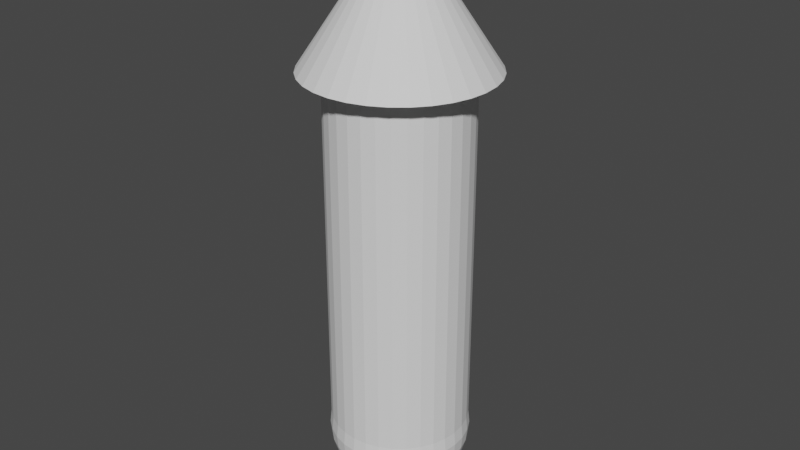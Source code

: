 # Source: flecha.blend  (saved by Blender 2.82.7; exported with 4.5.12 LTS)
import bpy
from mathutils import Matrix  # noqa: F401  (used for matrix-valued properties, if any)

bpy.ops.wm.read_factory_settings(use_empty=True)
scene = bpy.context.scene
scene.name = 'Scene'

# ---- collections
col_collection = bpy.data.collections.new('Collection'); scene.collection.children.link(col_collection)

# ---- world
world_world = bpy.data.worlds.new('World'); scene.world = world_world
world_world.use_nodes = True; world_world.node_tree.nodes.clear()
_N = world_world.node_tree.nodes; _L = world_world.node_tree.links
n0 = _N.new('ShaderNodeOutputWorld'); n0.name = 'World Output'; n0.location = (300, 300)
n1 = _N.new('ShaderNodeBackground'); n1.name = 'Background'; n1.location = (10, 300)
n1.inputs[0].default_value = (0.05088, 0.05088, 0.05088, 1.0)
_L.new(n1.outputs[0], n0.inputs[0])
n0.is_active_output = True
world_world.color = (0.05088, 0.05088, 0.05088)
world_world.use_sun_shadow = False
world_world.sun_shadow_jitter_overblur = 0.0

# ---- meshes
me_cylinder = bpy.data.meshes.new('Cylinder')
me_cylinder.from_pydata([(0.0, 1.0, -0.004122), (0.0, 1.0, 5.447), (0.1951, 0.9808, -0.004122), (0.1951, 0.9808, 5.447), (0.3827, 0.9239, -0.004122), (0.3827, 0.9239, 5.447), (0.5556, 0.8315, -0.004122), (0.5556, 0.8315, 5.447), (0.7071, 0.7071, -0.004122), (0.7071, 0.7071, 5.447), (0.8315, 0.5556, -0.004122), (0.8315, 0.5556, 5.447), (0.9239, 0.3827, -0.004122), (0.9239, 0.3827, 5.447), (0.9808, 0.1951, -0.004122), (0.9808, 0.1951, 5.447), (1.0, 7.55e-08, -0.004122), (1.0, 7.55e-08, 5.447), (0.9808, -0.1951, -0.004122), (0.9808, -0.1951, 5.447), (0.9239, -0.3827, -0.004122), (0.9239, -0.3827, 5.447), (0.8315, -0.5556, -0.004122), (0.8315, -0.5556, 5.447), (0.7071, -0.7071, -0.004122), (0.7071, -0.7071, 5.447), (0.5556, -0.8315, -0.004122), (0.5556, -0.8315, 5.447), (0.3827, -0.9239, -0.004122), (0.3827, -0.9239, 5.447), (0.1951, -0.9808, -0.004122), (0.1951, -0.9808, 5.447), (-3.258e-07, -1.0, -0.004122), (-3.258e-07, -1.0, 5.447), (-0.1951, -0.9808, -0.004122), (-0.1951, -0.9808, 5.447), (-0.3827, -0.9239, -0.004122), (-0.3827, -0.9239, 5.447), (-0.5556, -0.8315, -0.004122), (-0.5556, -0.8315, 5.447), (-0.7071, -0.7071, -0.004122), (-0.7071, -0.7071, 5.447), (-0.8315, -0.5556, -0.004122), (-0.8315, -0.5556, 5.447), (-0.9239, -0.3827, -0.004122), (-0.9239, -0.3827, 5.447), (-0.9808, -0.1951, -0.004122), (-0.9808, -0.1951, 5.447), (-1.0, 9.656e-07, -0.004122), (-1.0, 9.656e-07, 5.447), (-0.9808, 0.1951, -0.004122), (-0.9808, 0.1951, 5.447), (-0.9239, 0.3827, -0.004122), (-0.9239, 0.3827, 5.447), (-0.8315, 0.5556, -0.004122), (-0.8315, 0.5556, 5.447), (-0.7071, 0.7071, -0.004122), (-0.7071, 0.7071, 5.447), (-0.5556, 0.8315, -0.004122), (-0.5556, 0.8315, 5.447), (-0.3827, 0.9239, -0.004122), (-0.3827, 0.9239, 5.447), (-0.1951, 0.9808, -0.004122), (-0.1951, 0.9808, 5.447), (0.0388, 0.1951, 0.9999), (0.07611, 0.3826, 0.9419), (-3.915e-08, 1.33, 5.361), (0.1105, 0.5555, 0.8477), (0.2594, 1.304, 5.361), (0.1406, 0.707, 0.7209), (0.5089, 1.229, 5.361), (0.1654, 0.8314, 0.5664), (0.7388, 1.106, 5.361), (0.1837, 0.9238, 0.3901), (0.9403, 0.9403, 5.361), (0.1951, 0.9807, 0.1989), (1.106, 0.7388, 5.361), (0.1989, 0.9999, 7.624e-08), (1.229, 0.5089, 5.361), (0.1951, 0.9807, -0.1989), (1.304, 0.2594, 5.361), (0.1837, 0.9238, -0.3901), (1.33, 6.423e-09, 5.361), (0.1654, 0.8314, -0.5664), (1.304, -0.2594, 5.361), (0.1406, 0.707, -0.7209), (1.229, -0.5089, 5.361), (0.1105, 0.5555, -0.8477), (1.106, -0.7388, 5.361), (0.07611, 0.3826, -0.9419), (0.9403, -0.9403, 5.361), (0.0388, 0.1951, -0.9999), (0.7388, -1.106, 5.361), (0.5089, -1.229, 5.361), (0.2594, -1.304, 5.361), (-5.951e-09, 0.1989, -0.9999), (-4.724e-07, -1.33, 5.361), (-5.951e-09, 0.3901, -0.9419), (-0.2594, -1.304, 5.361), (-5.951e-09, 0.5664, -0.8477), (-0.5089, -1.229, 5.361), (-5.951e-09, 0.7209, -0.7209), (-0.7388, -1.106, 5.361), (-0.9403, -0.9403, 5.361), (-5.951e-09, 0.9419, -0.3901), (-1.106, -0.7388, 5.361), (-5.951e-09, 0.9999, -0.1989), (-1.229, -0.5089, 5.361), (0.0, 0.0, 7.361), (-1.304, -0.2594, 5.361), (-5.951e-09, 1.019, 7.624e-08), (-1.33, 1.19e-06, 5.361), (-5.951e-09, 0.9999, 0.1989), (-1.304, 0.2594, 5.361), (-5.951e-09, 0.9419, 0.3901), (-1.229, 0.5089, 5.361), (-5.951e-09, 0.8477, 0.5664), (-1.106, 0.7388, 5.361), (-5.951e-09, 0.7209, 0.7209), (-0.9403, 0.9403, 5.361), (-5.951e-09, 0.5664, 0.8477), (-0.7388, 1.106, 5.361), (-5.951e-09, 0.3901, 0.9419), (-0.5089, 1.229, 5.361), (-5.951e-09, 0.1989, 0.9999), (-0.2594, 1.304, 5.361), (0.07611, 0.1837, 0.9999), (0.1493, 0.3604, 0.9419), (0.2167, 0.5233, 0.8477), (0.2759, 0.666, 0.7209), (0.3244, 0.7831, 0.5664), (0.3604, 0.8702, 0.3901), (0.3826, 0.9238, 0.1989), (0.3901, 0.9419, 7.624e-08), (0.3826, 0.9238, -0.1989), (0.3604, 0.8702, -0.3901), (0.3244, 0.7831, -0.5664), (0.2759, 0.666, -0.7209), (0.2167, 0.5233, -0.8477), (0.1493, 0.3604, -0.9419), (0.07611, 0.1837, -0.9999), (0.1105, 0.1654, 0.9999), (0.2167, 0.3244, 0.9419), (0.3147, 0.4709, 0.8477), (0.4005, 0.5994, 0.7209), (0.4709, 0.7048, 0.5664), (0.5233, 0.7831, 0.3901), (0.5555, 0.8314, 0.1989), (0.5664, 0.8477, 7.624e-08), (0.5555, 0.8314, -0.1989), (0.5233, 0.7831, -0.3901), (0.4709, 0.7048, -0.5664), (0.4005, 0.5994, -0.7209), (0.3147, 0.4709, -0.8477), (0.2167, 0.3244, -0.9419), (0.1105, 0.1654, -0.9999), (0.1406, 0.1406, 0.9999), (0.2759, 0.2759, 0.9419), (0.4005, 0.4005, 0.8477), (0.5097, 0.5097, 0.7209), (0.5994, 0.5994, 0.5664), (0.666, 0.666, 0.3901), (0.707, 0.707, 0.1989), (0.7209, 0.7209, 7.624e-08), (0.707, 0.707, -0.1989), (0.666, 0.666, -0.3901), (0.5994, 0.5994, -0.5664), (0.5097, 0.5097, -0.7209), (0.4005, 0.4005, -0.8477), (0.2759, 0.2759, -0.9419), (0.1406, 0.1406, -0.9999), (0.1654, 0.1105, 0.9999), (0.3244, 0.2167, 0.9419), (0.4709, 0.3147, 0.8477), (0.5994, 0.4005, 0.7209), (0.7048, 0.4709, 0.5664), (0.7831, 0.5233, 0.3901), (0.8314, 0.5555, 0.1989), (0.8477, 0.5664, 7.624e-08), (0.8314, 0.5555, -0.1989), (0.7831, 0.5233, -0.3901), (0.7048, 0.4709, -0.5664), (0.5994, 0.4005, -0.7209), (0.4709, 0.3147, -0.8477), (0.3244, 0.2167, -0.9419), (0.1654, 0.1105, -0.9999), (0.1838, 0.07611, 0.9999), (0.3604, 0.1493, 0.9419), (0.5233, 0.2167, 0.8477), (0.666, 0.2759, 0.7209), (0.7831, 0.3244, 0.5664), (0.8702, 0.3604, 0.3901), (0.9238, 0.3826, 0.1989), (0.9419, 0.3901, 7.624e-08), (0.9238, 0.3826, -0.1989), (0.8702, 0.3604, -0.3901), (0.7831, 0.3244, -0.5664), (0.666, 0.2759, -0.7209), (0.5233, 0.2167, -0.8477), (0.3604, 0.1493, -0.9419), (0.1837, 0.07611, -0.9999), (0.1951, 0.0388, 0.9999), (0.3826, 0.07611, 0.9419), (0.5555, 0.1105, 0.8477), (0.707, 0.1406, 0.7209), (0.8314, 0.1654, 0.5664), (0.9238, 0.1837, 0.3901), (0.9807, 0.1951, 0.1989), (0.9999, 0.1989, 7.624e-08), (0.9807, 0.1951, -0.1989), (0.9238, 0.1837, -0.3901), (0.8314, 0.1654, -0.5664), (0.707, 0.1406, -0.7209), (0.5555, 0.1105, -0.8477), (0.3826, 0.07611, -0.9419), (0.1951, 0.0388, -0.9999), (0.1989, -3.026e-07, 0.9999), (0.3901, -2.95e-07, 0.9419), (0.5664, -2.874e-07, 0.8477), (0.7209, -2.95e-07, 0.7209), (0.8477, -3.102e-07, 0.5664), (0.9419, -2.494e-07, 0.3901), (0.9999, -3.709e-07, 0.1989), (1.019, -3.557e-07, 7.624e-08), (0.9999, -3.709e-07, -0.1989), (0.9419, -2.038e-07, -0.3901), (0.8477, -3.102e-07, -0.5664), (0.7209, -2.95e-07, -0.7209), (0.5664, -3.178e-07, -0.8477), (0.3901, -2.798e-07, -0.9419), (0.1989, -2.836e-07, -0.9999), (0.1951, -0.0388, 0.9999), (0.3826, -0.07611, 0.9419), (0.5555, -0.1105, 0.8477), (0.707, -0.1406, 0.7209), (0.8314, -0.1654, 0.5664), (0.9238, -0.1838, 0.3901), (0.9807, -0.1951, 0.1989), (0.9999, -0.1989, 7.624e-08), (0.9807, -0.1951, -0.1989), (0.9238, -0.1838, -0.3901), (0.8314, -0.1654, -0.5664), (0.707, -0.1406, -0.7209), (0.5555, -0.1105, -0.8477), (0.3826, -0.07611, -0.9419), (0.1951, -0.0388, -0.9999), (0.1838, -0.07611, 0.9999), (0.3604, -0.1493, 0.9419), (0.5233, -0.2167, 0.8477), (0.666, -0.2759, 0.7209), (0.7831, -0.3244, 0.5664), (0.8702, -0.3604, 0.3901), (0.9238, -0.3826, 0.1989), (0.9419, -0.3901, 7.624e-08), (0.9238, -0.3826, -0.1989), (0.8702, -0.3604, -0.3901), (0.7831, -0.3244, -0.5664), (0.666, -0.2759, -0.7209), (0.5233, -0.2167, -0.8477), (0.3604, -0.1493, -0.9419), (0.1837, -0.07611, -0.9999), (0.1654, -0.1105, 0.9999), (0.3244, -0.2167, 0.9419), (0.4709, -0.3147, 0.8477), (0.5994, -0.4005, 0.7209), (0.7048, -0.4709, 0.5664), (0.7831, -0.5233, 0.3901), (0.8314, -0.5555, 0.1989), (0.8477, -0.5664, 7.624e-08), (0.8314, -0.5555, -0.1989), (0.7831, -0.5233, -0.3901), (0.7048, -0.4709, -0.5664), (0.5994, -0.4005, -0.7209), (0.4709, -0.3147, -0.8477), (0.3244, -0.2167, -0.9419), (0.1654, -0.1105, -0.9999), (0.1406, -0.1406, 0.9999), (0.2759, -0.2759, 0.9419), (0.4005, -0.4005, 0.8477), (0.5097, -0.5097, 0.7209), (0.5994, -0.5994, 0.5664), (0.666, -0.666, 0.3901), (0.707, -0.707, 0.1989), (0.7209, -0.7209, 7.624e-08), (0.707, -0.707, -0.1989), (0.666, -0.666, -0.3901), (0.5994, -0.5994, -0.5664), (0.5097, -0.5097, -0.7209), (0.4005, -0.4005, -0.8477), (0.2759, -0.2759, -0.9419), (0.1406, -0.1406, -0.9999), (0.1105, -0.1654, 0.9999), (0.2167, -0.3244, 0.9419), (0.3147, -0.4709, 0.8477), (0.4005, -0.5994, 0.7209), (0.4709, -0.7048, 0.5664), (0.5233, -0.7831, 0.3901), (0.5555, -0.8314, 0.1989), (0.5664, -0.8477, 7.624e-08), (0.5555, -0.8314, -0.1989), (0.5233, -0.7831, -0.3901), (0.4709, -0.7048, -0.5664), (0.4005, -0.5994, -0.7209), (0.3147, -0.4709, -0.8477), (0.2167, -0.3244, -0.9419), (0.1105, -0.1654, -0.9999), (0.07611, -0.1838, 0.9999), (0.1493, -0.3604, 0.9419), (0.2167, -0.5233, 0.8477), (0.2759, -0.666, 0.7209), (0.3244, -0.7831, 0.5664), (0.3604, -0.8702, 0.3901), (0.3826, -0.9238, 0.1989), (0.3901, -0.9419, 7.624e-08), (0.3826, -0.9238, -0.1989), (0.3604, -0.8702, -0.3901), (0.3244, -0.7831, -0.5664), (0.2759, -0.666, -0.7209), (0.2167, -0.5233, -0.8477), (0.1493, -0.3604, -0.9419), (0.07611, -0.1838, -0.9999), (0.0388, -0.1951, 0.9999), (0.07611, -0.3826, 0.9419), (0.1105, -0.5555, 0.8477), (0.1406, -0.707, 0.7209), (0.1654, -0.8314, 0.5664), (0.1837, -0.9238, 0.3901), (0.1951, -0.9807, 0.1989), (0.1989, -0.9999, 7.624e-08), (0.1951, -0.9807, -0.1989), (0.1837, -0.9238, -0.3901), (0.1654, -0.8314, -0.5664), (0.1406, -0.707, -0.7209), (0.1105, -0.5555, -0.8477), (0.07611, -0.3826, -0.9419), (0.0388, -0.1951, -0.9999), (-1.33e-08, -0.1989, 0.9999), (3.607e-08, -0.3901, 0.9419), (2.088e-08, -0.5664, 0.8477), (-3.229e-08, -0.7209, 0.7209), (-9.306e-08, -0.8477, 0.5664), (5.886e-08, -0.9419, 0.3901), (-9.306e-08, -0.9999, 0.1989), (-1.082e-07, -1.019, 7.624e-08), (-9.306e-08, -0.9999, -0.1989), (5.886e-08, -0.9419, -0.3901), (-9.306e-08, -0.8477, -0.5664), (-3.229e-08, -0.7209, -0.7209), (-1.71e-08, -0.5664, -0.8477), (-1.91e-09, -0.3901, -0.9419), (-1.91e-09, -0.1989, -0.9999), (-0.0388, -0.1951, 0.9999), (-0.07611, -0.3826, 0.9419), (-0.1105, -0.5555, 0.8477), (-0.1406, -0.707, 0.7209), (-0.1654, -0.8314, 0.5664), (-0.1837, -0.9238, 0.3901), (-0.1951, -0.9807, 0.1989), (-0.1989, -0.9999, 7.624e-08), (-0.1951, -0.9807, -0.1989), (-0.1837, -0.9238, -0.3901), (-0.1654, -0.8314, -0.5664), (-0.1406, -0.707, -0.7209), (-0.1105, -0.5555, -0.8477), (-0.07611, -0.3826, -0.9419), (-0.0388, -0.1951, -0.9999), (-0.07611, -0.1838, 0.9999), (-0.1493, -0.3604, 0.9419), (-0.2167, -0.5233, 0.8477), (-0.2759, -0.666, 0.7209), (-0.3244, -0.7831, 0.5664), (-0.3604, -0.8702, 0.3901), (-0.3826, -0.9238, 0.1989), (-0.3901, -0.9419, 7.624e-08), (-0.3826, -0.9238, -0.1989), (-0.3604, -0.8702, -0.3901), (-0.3244, -0.7831, -0.5664), (-0.2759, -0.666, -0.7209), (-0.2167, -0.5233, -0.8477), (-0.1493, -0.3604, -0.9419), (-0.07611, -0.1838, -0.9999), (-0.1105, -0.1654, 0.9999), (-0.2167, -0.3244, 0.9419), (-0.3147, -0.4709, 0.8477), (-0.4005, -0.5994, 0.7209), (-0.4709, -0.7048, 0.5664), (-0.5233, -0.7831, 0.3901), (-0.5555, -0.8314, 0.1989), (-0.5664, -0.8477, 7.624e-08), (-0.5555, -0.8314, -0.1989), (-0.5233, -0.7831, -0.3901), (-0.4709, -0.7048, -0.5664), (-0.4005, -0.5994, -0.7209), (-0.3147, -0.4709, -0.8477), (-0.2167, -0.3244, -0.9419), (-0.1105, -0.1654, -0.9999), (-0.1406, -0.1406, 0.9999), (-0.2759, -0.2759, 0.9419), (-0.4005, -0.4005, 0.8477), (-0.5097, -0.5097, 0.7209), (-0.5994, -0.5994, 0.5664), (-0.666, -0.666, 0.3901), (-0.707, -0.707, 0.1989), (-0.7209, -0.7209, 7.624e-08), (-0.707, -0.707, -0.1989), (-0.666, -0.666, -0.3901), (-0.5994, -0.5994, -0.5664), (-0.5097, -0.5097, -0.7209), (-0.4005, -0.4005, -0.8477), (-0.2759, -0.2759, -0.9419), (-0.1406, -0.1406, -0.9999), (-0.1654, -0.1105, 0.9999), (-0.3244, -0.2167, 0.9419), (-0.4709, -0.3147, 0.8477), (-0.5994, -0.4005, 0.7209), (-0.7048, -0.4709, 0.5664), (-0.7831, -0.5233, 0.3901), (-0.8314, -0.5555, 0.1989), (-0.8477, -0.5664, 7.624e-08), (-0.8314, -0.5555, -0.1989), (-0.7831, -0.5233, -0.3901), (-0.7048, -0.4709, -0.5664), (-0.5994, -0.4005, -0.7209), (-0.4709, -0.3147, -0.8477), (-0.3244, -0.2167, -0.9419), (-0.1654, -0.1105, -0.9999), (-2.822e-07, -4.863e-07, 1.019), (-0.1837, -0.07611, 0.9999), (-0.3604, -0.1493, 0.9419), (-0.5233, -0.2167, 0.8477), (-0.666, -0.2759, 0.7209), (-0.7831, -0.3244, 0.5664), (-0.8702, -0.3604, 0.3901), (-0.9238, -0.3826, 0.1989), (-0.9419, -0.3901, 7.624e-08), (-0.9238, -0.3826, -0.1989), (-0.8702, -0.3604, -0.3901), (-0.7831, -0.3244, -0.5664), (-0.666, -0.2759, -0.7209), (-0.5233, -0.2167, -0.8477), (-0.3604, -0.1493, -0.9419), (-0.1837, -0.07611, -0.9999), (-0.1951, -0.0388, 0.9999), (-0.3826, -0.07611, 0.9419), (-0.5555, -0.1105, 0.8477), (-0.707, -0.1406, 0.7209), (-0.8314, -0.1654, 0.5664), (-0.9238, -0.1838, 0.3901), (-0.9807, -0.1951, 0.1989), (-0.9999, -0.1989, 7.624e-08), (-0.9807, -0.1951, -0.1989), (-0.9238, -0.1838, -0.3901), (-0.8314, -0.1654, -0.5664), (-0.707, -0.1406, -0.7209), (-0.5555, -0.1105, -0.8477), (-0.3826, -0.07611, -0.9419), (-0.1951, -0.0388, -0.9999), (-0.1989, -2.874e-07, 0.9999), (-0.3901, -2.57e-07, 0.9419), (-0.5664, -2.57e-07, 0.8477), (-0.7209, -1.582e-07, 0.7209), (-0.8477, -1.127e-07, 0.5664), (-0.9419, -2.95e-07, 0.3901), (-0.9999, -6.71e-08, 0.1989), (-1.019, -1.127e-07, 7.624e-08), (-0.9999, -6.71e-08, -0.1989), (-0.9419, -2.95e-07, -0.3901), (-0.8477, -1.127e-07, -0.5664), (-0.7209, -1.582e-07, -0.7209), (-0.5664, -2.342e-07, -0.8477), (-0.3901, -2.266e-07, -0.9419), (-0.1989, -2.912e-07, -0.9999), (-0.1951, 0.0388, 0.9999), (-0.3826, 0.07611, 0.9419), (-0.5555, 0.1105, 0.8477), (-0.707, 0.1406, 0.7209), (-0.8314, 0.1654, 0.5664), (-0.9238, 0.1837, 0.3901), (-0.9807, 0.1951, 0.1989), (-0.9999, 0.1989, 7.624e-08), (-0.9807, 0.1951, -0.1989), (-0.9238, 0.1837, -0.3901), (-0.8314, 0.1654, -0.5664), (-0.707, 0.1406, -0.7209), (-0.5555, 0.1105, -0.8477), (-0.3826, 0.07611, -0.9419), (-0.1951, 0.0388, -0.9999), (-0.1837, 0.07611, 0.9999), (-0.3604, 0.1493, 0.9419), (-0.5233, 0.2167, 0.8477), (-0.666, 0.2759, 0.7209), (-0.7831, 0.3244, 0.5664), (-0.8702, 0.3604, 0.3901), (-0.9238, 0.3826, 0.1989), (-0.9419, 0.3901, 7.624e-08), (-0.9238, 0.3826, -0.1989), (-0.8702, 0.3604, -0.3901), (-0.7831, 0.3244, -0.5664), (-0.666, 0.2759, -0.7209), (-0.5233, 0.2167, -0.8477), (-0.3604, 0.1493, -0.9419), (-0.1837, 0.07611, -0.9999), (-0.1654, 0.1105, 0.9999), (-0.3244, 0.2167, 0.9419), (-0.4709, 0.3147, 0.8477), (-0.5994, 0.4005, 0.7209), (-0.7048, 0.4709, 0.5664), (-0.7831, 0.5233, 0.3901), (-0.8314, 0.5555, 0.1989), (-0.8477, 0.5664, 7.624e-08), (-0.8314, 0.5555, -0.1989), (-0.7831, 0.5233, -0.3901), (-0.7048, 0.4709, -0.5664), (-0.5994, 0.4005, -0.7209), (-0.4709, 0.3147, -0.8477), (-0.3244, 0.2167, -0.9419), (-0.1654, 0.1105, -0.9999), (-0.1406, 0.1406, 0.9999), (-0.2759, 0.2759, 0.9419), (-0.4005, 0.4005, 0.8477), (-0.5097, 0.5097, 0.7209), (-0.5994, 0.5994, 0.5664), (-0.666, 0.666, 0.3901), (-0.707, 0.707, 0.1989), (-0.7209, 0.7209, 7.624e-08), (-0.707, 0.707, -0.1989), (-0.666, 0.666, -0.3901), (-0.5994, 0.5994, -0.5664), (-0.5097, 0.5097, -0.7209), (-0.4005, 0.4005, -0.8477), (-0.2759, 0.2759, -0.9419), (-0.1406, 0.1406, -0.9999), (-0.1105, 0.1654, 0.9999), (-0.2167, 0.3244, 0.9419), (-0.3147, 0.4709, 0.8477), (-0.4005, 0.5994, 0.7209), (-0.4709, 0.7048, 0.5664), (-0.5233, 0.7831, 0.3901), (-0.5555, 0.8314, 0.1989), (-0.5664, 0.8477, 7.624e-08), (-0.5555, 0.8314, -0.1989), (-0.5233, 0.7831, -0.3901), (-0.4709, 0.7048, -0.5664), (-0.4005, 0.5994, -0.7209), (-0.3147, 0.4709, -0.8477), (-0.2167, 0.3244, -0.9419), (-0.1105, 0.1654, -0.9999), (-5.951e-09, -3.018e-07, -1.019), (-0.07611, 0.1837, 0.9999), (-0.1493, 0.3604, 0.9419), (-0.2167, 0.5233, 0.8477), (-0.2759, 0.666, 0.7209), (-0.3244, 0.7831, 0.5664), (-0.3604, 0.8702, 0.3901), (-0.3826, 0.9238, 0.1989), (-0.3901, 0.9419, 7.624e-08), (-0.3826, 0.9238, -0.1989), (-0.3604, 0.8702, -0.3901), (-0.3244, 0.7831, -0.5664), (-0.2759, 0.666, -0.7209), (-0.2167, 0.5233, -0.8477), (-0.1493, 0.3604, -0.9419), (-0.07611, 0.1837, -0.9999), (-0.0388, 0.1951, 0.9999), (-0.07611, 0.3826, 0.9419), (-0.1105, 0.5555, 0.8477), (-0.1406, 0.707, 0.7209), (-0.1654, 0.8314, 0.5664), (-0.1837, 0.9238, 0.3901), (-0.1951, 0.9807, 0.1989), (-0.1989, 0.9999, 7.624e-08), (-0.1951, 0.9807, -0.1989), (-0.1837, 0.9238, -0.3901), (-0.1654, 0.8314, -0.5664), (-0.1406, 0.707, -0.7209), (-0.1105, 0.5555, -0.8477), (-0.07611, 0.3826, -0.9419), (-0.0388, 0.1951, -0.9999), (2.715e-07, 0.8477, -0.5664)], [], [(0, 1, 3, 2), (2, 3, 5, 4), (4, 5, 7, 6), (6, 7, 9, 8), (8, 9, 11, 10), (10, 11, 13, 12), (12, 13, 15, 14), (14, 15, 17, 16), (16, 17, 19, 18), (18, 19, 21, 20), (20, 21, 23, 22), (22, 23, 25, 24), (24, 25, 27, 26), (26, 27, 29, 28), (28, 29, 31, 30), (30, 31, 33, 32), (32, 33, 35, 34), (34, 35, 37, 36), (36, 37, 39, 38), (38, 39, 41, 40), (40, 41, 43, 42), (42, 43, 45, 44), (44, 45, 47, 46), (46, 47, 49, 48), (48, 49, 51, 50), (50, 51, 53, 52), (52, 53, 55, 54), (54, 55, 57, 56), (56, 57, 59, 58), (58, 59, 61, 60), (3, 1, 63, 61, 59, 57, 55, 53, 51, 49, 47, 45, 43, 41, 39, 37, 35, 33, 31, 29, 27, 25, 23, 21, 19, 17, 15, 13, 11, 9, 7, 5), (60, 61, 63, 62), (62, 63, 1, 0), (0, 2, 4, 6, 8, 10, 12, 14, 16, 18, 20, 22, 24, 26, 28, 30, 32, 34, 36, 38, 40, 42, 44, 46, 48, 50, 52, 54, 56, 58, 60, 62), (154, 153, 168, 169), (71, 69, 129, 130), (66, 108, 68), (150, 149, 164, 165), (81, 79, 134, 135), (68, 108, 70), (144, 143, 158, 159), (65, 64, 126, 127), (70, 108, 72), (145, 144, 159, 160), (79, 77, 133, 134), (72, 108, 74), (152, 151, 166, 167), (64, 426, 126), (74, 108, 76), (143, 142, 157, 158), (77, 75, 132, 133), (76, 108, 78), (149, 148, 163, 164), (87, 85, 137, 138), (78, 108, 80), (547, 155, 170), (85, 83, 136, 137), (80, 108, 82), (148, 147, 162, 163), (69, 67, 128, 129), (82, 108, 84), (146, 145, 160, 161), (83, 81, 135, 136), (84, 108, 86), (141, 426, 156), (67, 65, 127, 128), (86, 108, 88), (155, 154, 169, 170), (547, 91, 140), (88, 108, 90), (147, 146, 161, 162), (75, 73, 131, 132), (90, 108, 92), (151, 150, 165, 166), (91, 89, 139, 140), (92, 108, 93), (142, 141, 156, 157), (73, 71, 130, 131), (93, 108, 94), (130, 129, 144, 145), (89, 87, 138, 139), (94, 108, 96), (139, 138, 153, 154), (116, 118, 69, 71), (96, 108, 98), (134, 133, 148, 149), (97, 99, 87, 89), (98, 108, 100), (126, 426, 141), (124, 426, 64), (100, 108, 102), (135, 134, 149, 150), (114, 116, 71, 73), (102, 108, 103), (127, 126, 141, 142), (95, 97, 89, 91), (103, 108, 105), (136, 135, 150, 151), (112, 114, 73, 75), (105, 108, 107), (131, 130, 145, 146), (547, 95, 91), (107, 108, 109), (140, 139, 154, 155), (122, 124, 64, 65), (109, 108, 111), (132, 131, 146, 147), (578, 104, 81, 83), (111, 108, 113), (547, 140, 155), (120, 122, 65, 67), (113, 108, 115), (133, 132, 147, 148), (101, 578, 83, 85), (115, 108, 117), (128, 127, 142, 143), (118, 120, 67, 69), (117, 108, 119), (137, 136, 151, 152), (99, 101, 85, 87), (119, 108, 121), (129, 128, 143, 144), (110, 112, 75, 77), (121, 108, 123), (106, 110, 77, 79), (104, 106, 79, 81), (123, 108, 125), (153, 152, 167, 168), (138, 137, 152, 153), (125, 108, 66), (66, 68, 70, 72, 74, 76, 78, 80, 82, 84, 86, 88, 90, 92, 93, 94, 96, 98, 100, 102, 103, 105, 107, 109, 111, 113, 115, 117, 119, 121, 123, 125), (163, 162, 177, 178), (169, 168, 183, 184), (164, 163, 178, 179), (170, 169, 184, 185), (160, 159, 174, 175), (547, 170, 185), (165, 164, 179, 180), (157, 156, 171, 172), (166, 165, 180, 181), (158, 157, 172, 173), (156, 426, 171), (161, 160, 175, 176), (159, 158, 173, 174), (167, 166, 181, 182), (162, 161, 176, 177), (168, 167, 182, 183), (181, 180, 195, 196), (173, 172, 187, 188), (171, 426, 186), (176, 175, 190, 191), (174, 173, 188, 189), (182, 181, 196, 197), (177, 176, 191, 192), (183, 182, 197, 198), (178, 177, 192, 193), (184, 183, 198, 199), (179, 178, 193, 194), (185, 184, 199, 200), (175, 174, 189, 190), (547, 185, 200), (180, 179, 194, 195), (172, 171, 186, 187), (199, 198, 213, 214), (194, 193, 208, 209), (200, 199, 214, 215), (190, 189, 204, 205), (547, 200, 215), (195, 194, 209, 210), (187, 186, 201, 202), (196, 195, 210, 211), (188, 187, 202, 203), (186, 426, 201), (191, 190, 205, 206), (189, 188, 203, 204), (197, 196, 211, 212), (192, 191, 206, 207), (198, 197, 212, 213), (193, 192, 207, 208), (203, 202, 217, 218), (201, 426, 216), (206, 205, 220, 221), (204, 203, 218, 219), (212, 211, 226, 227), (207, 206, 221, 222), (213, 212, 227, 228), (208, 207, 222, 223), (214, 213, 228, 229), (209, 208, 223, 224), (215, 214, 229, 230), (205, 204, 219, 220), (547, 215, 230), (210, 209, 224, 225), (202, 201, 216, 217), (211, 210, 225, 226), (224, 223, 238, 239), (230, 229, 244, 245), (220, 219, 234, 235), (547, 230, 245), (225, 224, 239, 240), (217, 216, 231, 232), (226, 225, 240, 241), (218, 217, 232, 233), (216, 426, 231), (221, 220, 235, 236), (219, 218, 233, 234), (227, 226, 241, 242), (222, 221, 236, 237), (228, 227, 242, 243), (223, 222, 237, 238), (229, 228, 243, 244), (236, 235, 250, 251), (234, 233, 248, 249), (242, 241, 256, 257), (237, 236, 251, 252), (243, 242, 257, 258), (238, 237, 252, 253), (244, 243, 258, 259), (239, 238, 253, 254), (245, 244, 259, 260), (235, 234, 249, 250), (547, 245, 260), (240, 239, 254, 255), (232, 231, 246, 247), (241, 240, 255, 256), (233, 232, 247, 248), (231, 426, 246), (260, 259, 274, 275), (250, 249, 264, 265), (547, 260, 275), (255, 254, 269, 270), (247, 246, 261, 262), (256, 255, 270, 271), (248, 247, 262, 263), (246, 426, 261), (251, 250, 265, 266), (249, 248, 263, 264), (257, 256, 271, 272), (252, 251, 266, 267), (258, 257, 272, 273), (253, 252, 267, 268), (259, 258, 273, 274), (254, 253, 268, 269), (272, 271, 286, 287), (267, 266, 281, 282), (273, 272, 287, 288), (268, 267, 282, 283), (274, 273, 288, 289), (269, 268, 283, 284), (275, 274, 289, 290), (265, 264, 279, 280), (547, 275, 290), (270, 269, 284, 285), (262, 261, 276, 277), (271, 270, 285, 286), (263, 262, 277, 278), (261, 426, 276), (266, 265, 280, 281), (264, 263, 278, 279), (547, 290, 305), (285, 284, 299, 300), (277, 276, 291, 292), (286, 285, 300, 301), (278, 277, 292, 293), (276, 426, 291), (281, 280, 295, 296), (279, 278, 293, 294), (287, 286, 301, 302), (282, 281, 296, 297), (288, 287, 302, 303), (283, 282, 297, 298), (289, 288, 303, 304), (284, 283, 298, 299), (290, 289, 304, 305), (280, 279, 294, 295), (297, 296, 311, 312), (303, 302, 317, 318), (298, 297, 312, 313), (304, 303, 318, 319), (299, 298, 313, 314), (305, 304, 319, 320), (295, 294, 309, 310), (547, 305, 320), (300, 299, 314, 315), (292, 291, 306, 307), (301, 300, 315, 316), (293, 292, 307, 308), (291, 426, 306), (296, 295, 310, 311), (294, 293, 308, 309), (302, 301, 316, 317), (315, 314, 329, 330), (307, 306, 321, 322), (316, 315, 330, 331), (308, 307, 322, 323), (306, 426, 321), (311, 310, 325, 326), (309, 308, 323, 324), (317, 316, 331, 332), (312, 311, 326, 327), (318, 317, 332, 333), (313, 312, 327, 328), (319, 318, 333, 334), (314, 313, 328, 329), (320, 319, 334, 335), (310, 309, 324, 325), (547, 320, 335), (333, 332, 347, 348), (328, 327, 342, 343), (334, 333, 348, 349), (329, 328, 343, 344), (335, 334, 349, 350), (325, 324, 339, 340), (547, 335, 350), (330, 329, 344, 345), (322, 321, 336, 337), (331, 330, 345, 346), (323, 322, 337, 338), (321, 426, 336), (326, 325, 340, 341), (324, 323, 338, 339), (332, 331, 346, 347), (327, 326, 341, 342), (337, 336, 351, 352), (346, 345, 360, 361), (338, 337, 352, 353), (336, 426, 351), (341, 340, 355, 356), (339, 338, 353, 354), (347, 346, 361, 362), (342, 341, 356, 357), (348, 347, 362, 363), (343, 342, 357, 358), (349, 348, 363, 364), (344, 343, 358, 359), (350, 349, 364, 365), (340, 339, 354, 355), (547, 350, 365), (345, 344, 359, 360), (358, 357, 372, 373), (364, 363, 378, 379), (359, 358, 373, 374), (365, 364, 379, 380), (355, 354, 369, 370), (547, 365, 380), (360, 359, 374, 375), (352, 351, 366, 367), (361, 360, 375, 376), (353, 352, 367, 368), (351, 426, 366), (356, 355, 370, 371), (354, 353, 368, 369), (362, 361, 376, 377), (357, 356, 371, 372), (363, 362, 377, 378), (376, 375, 390, 391), (368, 367, 382, 383), (366, 426, 381), (371, 370, 385, 386), (369, 368, 383, 384), (377, 376, 391, 392), (372, 371, 386, 387), (378, 377, 392, 393), (373, 372, 387, 388), (379, 378, 393, 394), (374, 373, 388, 389), (380, 379, 394, 395), (370, 369, 384, 385), (547, 380, 395), (375, 374, 389, 390), (367, 366, 381, 382), (394, 393, 408, 409), (389, 388, 403, 404), (395, 394, 409, 410), (385, 384, 399, 400), (547, 395, 410), (390, 389, 404, 405), (382, 381, 396, 397), (391, 390, 405, 406), (383, 382, 397, 398), (381, 426, 396), (386, 385, 400, 401), (384, 383, 398, 399), (392, 391, 406, 407), (387, 386, 401, 402), (393, 392, 407, 408), (388, 387, 402, 403), (396, 426, 411), (401, 400, 415, 416), (399, 398, 413, 414), (407, 406, 421, 422), (402, 401, 416, 417), (408, 407, 422, 423), (403, 402, 417, 418), (409, 408, 423, 424), (404, 403, 418, 419), (410, 409, 424, 425), (400, 399, 414, 415), (547, 410, 425), (405, 404, 419, 420), (397, 396, 411, 412), (406, 405, 420, 421), (398, 397, 412, 413), (425, 424, 440, 441), (415, 414, 430, 431), (547, 425, 441), (420, 419, 435, 436), (412, 411, 427, 428), (421, 420, 436, 437), (413, 412, 428, 429), (411, 426, 427), (416, 415, 431, 432), (414, 413, 429, 430), (422, 421, 437, 438), (417, 416, 432, 433), (423, 422, 438, 439), (418, 417, 433, 434), (424, 423, 439, 440), (419, 418, 434, 435), (430, 429, 444, 445), (438, 437, 452, 453), (433, 432, 447, 448), (439, 438, 453, 454), (434, 433, 448, 449), (440, 439, 454, 455), (435, 434, 449, 450), (441, 440, 455, 456), (431, 430, 445, 446), (547, 441, 456), (436, 435, 450, 451), (428, 427, 442, 443), (437, 436, 451, 452), (429, 428, 443, 444), (427, 426, 442), (432, 431, 446, 447), (446, 445, 460, 461), (547, 456, 471), (451, 450, 465, 466), (443, 442, 457, 458), (452, 451, 466, 467), (444, 443, 458, 459), (442, 426, 457), (447, 446, 461, 462), (445, 444, 459, 460), (453, 452, 467, 468), (448, 447, 462, 463), (454, 453, 468, 469), (449, 448, 463, 464), (455, 454, 469, 470), (450, 449, 464, 465), (456, 455, 470, 471), (468, 467, 482, 483), (463, 462, 477, 478), (469, 468, 483, 484), (464, 463, 478, 479), (470, 469, 484, 485), (465, 464, 479, 480), (471, 470, 485, 486), (461, 460, 475, 476), (547, 471, 486), (466, 465, 480, 481), (458, 457, 472, 473), (467, 466, 481, 482), (459, 458, 473, 474), (457, 426, 472), (462, 461, 476, 477), (460, 459, 474, 475), (547, 486, 501), (481, 480, 495, 496), (473, 472, 487, 488), (482, 481, 496, 497), (474, 473, 488, 489), (472, 426, 487), (477, 476, 491, 492), (475, 474, 489, 490), (483, 482, 497, 498), (478, 477, 492, 493), (484, 483, 498, 499), (479, 478, 493, 494), (485, 484, 499, 500), (480, 479, 494, 495), (486, 485, 500, 501), (476, 475, 490, 491), (493, 492, 507, 508), (499, 498, 513, 514), (494, 493, 508, 509), (500, 499, 514, 515), (495, 494, 509, 510), (501, 500, 515, 516), (491, 490, 505, 506), (547, 501, 516), (496, 495, 510, 511), (488, 487, 502, 503), (497, 496, 511, 512), (489, 488, 503, 504), (487, 426, 502), (492, 491, 506, 507), (490, 489, 504, 505), (498, 497, 512, 513), (511, 510, 525, 526), (503, 502, 517, 518), (512, 511, 526, 527), (504, 503, 518, 519), (502, 426, 517), (507, 506, 521, 522), (505, 504, 519, 520), (513, 512, 527, 528), (508, 507, 522, 523), (514, 513, 528, 529), (509, 508, 523, 524), (515, 514, 529, 530), (510, 509, 524, 525), (516, 515, 530, 531), (506, 505, 520, 521), (547, 516, 531), (529, 528, 543, 544), (524, 523, 538, 539), (530, 529, 544, 545), (525, 524, 539, 540), (531, 530, 545, 546), (521, 520, 535, 536), (547, 531, 546), (526, 525, 540, 541), (518, 517, 532, 533), (527, 526, 541, 542), (519, 518, 533, 534), (517, 426, 532), (522, 521, 536, 537), (520, 519, 534, 535), (528, 527, 542, 543), (523, 522, 537, 538), (533, 532, 548, 549), (542, 541, 557, 558), (534, 533, 549, 550), (532, 426, 548), (537, 536, 552, 553), (535, 534, 550, 551), (543, 542, 558, 559), (538, 537, 553, 554), (544, 543, 559, 560), (539, 538, 554, 555), (545, 544, 560, 561), (540, 539, 555, 556), (546, 545, 561, 562), (536, 535, 551, 552), (547, 546, 562), (541, 540, 556, 557), (561, 560, 575, 576), (556, 555, 570, 571), (562, 561, 576, 577), (552, 551, 566, 567), (547, 562, 577), (557, 556, 571, 572), (549, 548, 563, 564), (558, 557, 572, 573), (550, 549, 564, 565), (548, 426, 563), (553, 552, 567, 568), (551, 550, 565, 566), (559, 558, 573, 574), (554, 553, 568, 569), (560, 559, 574, 575), (555, 554, 569, 570), (565, 564, 122, 120), (563, 426, 124), (568, 567, 116, 114), (566, 565, 120, 118), (574, 573, 578, 101), (569, 568, 114, 112), (575, 574, 101, 99), (570, 569, 112, 110), (576, 575, 99, 97), (571, 570, 110, 106), (577, 576, 97, 95), (567, 566, 118, 116), (547, 577, 95), (572, 571, 106, 104), (564, 563, 124, 122), (573, 572, 104, 578)])
_uv = me_cylinder.uv_layers.new(name='UVMap')
_uv.uv.foreach_set('vector', [1.0, 0.5, 1.0, 1.0, 0.9688, 1.0, 0.9688, 0.5, 0.9688, 0.5, 0.9688, 1.0, 0.9375, 1.0, 0.9375, 0.5, 0.9375, 0.5, 0.9375, 1.0, 0.9062, 1.0, 0.9062, 0.5, 0.9062, 0.5, 0.9062, 1.0, 0.875, 1.0, 0.875, 0.5, 0.875, 0.5, 0.875, 1.0, 0.8438, 1.0, 0.8438, 0.5, 0.8438, 0.5, 0.8438, 1.0, 0.8125, 1.0, 0.8125, 0.5, 0.8125, 0.5, 0.8125, 1.0, 0.7812, 1.0, 0.7812, 0.5, 0.7812, 0.5, 0.7812, 1.0, 0.75, 1.0, 0.75, 0.5, 0.75, 0.5, 0.75, 1.0, 0.7188, 1.0, 0.7188, 0.5, 0.7188, 0.5, 0.7188, 1.0, 0.6875, 1.0, 0.6875, 0.5, 0.6875, 0.5, 0.6875, 1.0, 0.6562, 1.0, 0.6562, 0.5, 0.6562, 0.5, 0.6562, 1.0, 0.625, 1.0, 0.625, 0.5, 0.625, 0.5, 0.625, 1.0, 0.5938, 1.0, 0.5938, 0.5, 0.5938, 0.5, 0.5938, 1.0, 0.5625, 1.0, 0.5625, 0.5, 0.5625, 0.5, 0.5625, 1.0, 0.5312, 1.0, 0.5312, 0.5, 0.5312, 0.5, 0.5312, 1.0, 0.5, 1.0, 0.5, 0.5, 0.5, 0.5, 0.5, 1.0, 0.4688, 1.0, 0.4688, 0.5, 0.4688, 0.5, 0.4688, 1.0, 0.4375, 1.0, 0.4375, 0.5, 0.4375, 0.5, 0.4375, 1.0, 0.4062, 1.0, 0.4062, 0.5, 0.4062, 0.5, 0.4062, 1.0, 0.375, 1.0, 0.375, 0.5, 0.375, 0.5, 0.375, 1.0, 0.3438, 1.0, 0.3438, 0.5, 0.3438, 0.5, 0.3438, 1.0, 0.3125, 1.0, 0.3125, 0.5, 0.3125, 0.5, 0.3125, 1.0, 0.2812, 1.0, 0.2812, 0.5, 0.2812, 0.5, 0.2812, 1.0, 0.25, 1.0, 0.25, 0.5, 0.25, 0.5, 0.25, 1.0, 0.2188, 1.0, 0.2188, 0.5, 0.2188, 0.5, 0.2188, 1.0, 0.1875, 1.0, 0.1875, 0.5, 0.1875, 0.5, 0.1875, 1.0, 0.1562, 1.0, 0.1562, 0.5, 0.1562, 0.5, 0.1562, 1.0, 0.125, 1.0, 0.125, 0.5, 0.125, 0.5, 0.125, 1.0, 0.09375, 1.0, 0.09375, 0.5, 0.09375, 0.5, 0.09375, 1.0, 0.0625, 1.0, 0.0625, 0.5, 0.2968, 0.4854, 0.25, 0.49, 0.2032, 0.4854, 0.1582, 0.4717, 0.1167, 0.4496, 0.08029, 0.4197, 0.05045, 0.3833, 0.02827, 0.3418, 0.01461, 0.2968, 0.01, 0.25, 0.01461, 0.2032, 0.02827, 0.1582, 0.05045, 0.1167, 0.08029, 0.08029, 0.1167, 0.05045, 0.1582, 0.02827, 0.2032, 0.01461, 0.25, 0.01, 0.2968, 0.01461, 0.3418, 0.02827, 0.3833, 0.05045, 0.4197, 0.08029, 0.4496, 0.1167, 0.4717, 0.1582, 0.4854, 0.2032, 0.49, 0.25, 0.4854, 0.2968, 0.4717, 0.3418, 0.4496, 0.3833, 0.4197, 0.4197, 0.3833, 0.4496, 0.3418, 0.4717, 0.0625, 0.5, 0.0625, 1.0, 0.03125, 1.0, 0.03125, 0.5, 0.03125, 0.5, 0.03125, 1.0, 0.0, 1.0, 0.0, 0.5, 0.75, 0.49, 0.7968, 0.4854, 0.8418, 0.4717, 0.8833, 0.4496, 0.9197, 0.4197, 0.9496, 0.3833, 0.9717, 0.3418, 0.9854, 0.2968, 0.99, 0.25, 0.9854, 0.2032, 0.9717, 0.1582, 0.9496, 0.1167, 0.9197, 0.08029, 0.8833, 0.05045, 0.8418, 0.02827, 0.7968, 0.01461, 0.75, 0.01, 0.7032, 0.01461, 0.6582, 0.02827, 0.6167, 0.05045, 0.5803, 0.08029, 0.5504, 0.1167, 0.5283, 0.1582, 0.5146, 0.2032, 0.51, 0.25, 0.5146, 0.2968, 0.5283, 0.3418, 0.5504, 0.3833, 0.5803, 0.4197, 0.6167, 0.4496, 0.6582, 0.4717, 0.7032, 0.4854, 0.6562, 0.125, 0.6562, 0.1875, 0.625, 0.1875, 0.625, 0.125, 0.7188, 0.6875, 0.7188, 0.75, 0.6875, 0.75, 0.6875, 0.6875, 0.25, 0.49, 0.25, 0.25, 0.2968, 0.4854, 0.6562, 0.375, 0.6562, 0.4375, 0.625, 0.4375, 0.625, 0.375, 0.7188, 0.375, 0.7188, 0.4375, 0.6875, 0.4375, 0.6875, 0.375, 0.2968, 0.4854, 0.25, 0.25, 0.3418, 0.4717, 0.6562, 0.75, 0.6562, 0.8125, 0.625, 0.8125, 0.625, 0.75, 0.7188, 0.875, 0.7187, 0.9375, 0.6875, 0.9375, 0.6875, 0.875, 0.3418, 0.4717, 0.25, 0.25, 0.3833, 0.4496, 0.6562, 0.6875, 0.6562, 0.75, 0.625, 0.75, 0.625, 0.6875, 0.7188, 0.4375, 0.7188, 0.5, 0.6875, 0.5, 0.6875, 0.4375, 0.3833, 0.4496, 0.25, 0.25, 0.4197, 0.4197, 0.6562, 0.25, 0.6562, 0.3125, 0.625, 0.3125, 0.625, 0.25, 0.7187, 0.9375, 0.7031, 1.0, 0.6875, 0.9375, 0.4197, 0.4197, 0.25, 0.25, 0.4496, 0.3833, 0.6562, 0.8125, 0.6562, 0.875, 0.625, 0.875, 0.625, 0.8125, 0.7188, 0.5, 0.7188, 0.5625, 0.6875, 0.5625, 0.6875, 0.5, 0.4496, 0.3833, 0.25, 0.25, 0.4717, 0.3418, 0.6562, 0.4375, 0.6562, 0.5, 0.625, 0.5, 0.625, 0.4375, 0.7188, 0.1875, 0.7188, 0.25, 0.6875, 0.25, 0.6875, 0.1875, 0.4717, 0.3418, 0.25, 0.25, 0.4854, 0.2968, 0.6406, 0.0, 0.6562, 0.0625, 0.625, 0.0625, 0.7188, 0.25, 0.7188, 0.3125, 0.6875, 0.3125, 0.6875, 0.25, 0.4854, 0.2968, 0.25, 0.25, 0.49, 0.25, 0.6562, 0.5, 0.6562, 0.5625, 0.625, 0.5625, 0.625, 0.5, 0.7188, 0.75, 0.7188, 0.8125, 0.6875, 0.8125, 0.6875, 0.75, 0.49, 0.25, 0.25, 0.25, 0.4854, 0.2032, 0.6562, 0.625, 0.6562, 0.6875, 0.625, 0.6875, 0.625, 0.625, 0.7188, 0.3125, 0.7188, 0.375, 0.6875, 0.375, 0.6875, 0.3125, 0.4854, 0.2032, 0.25, 0.25, 0.4717, 0.1582, 0.6562, 0.9375, 0.6406, 1.0, 0.625, 0.9375, 0.7188, 0.8125, 0.7188, 0.875, 0.6875, 0.875, 0.6875, 0.8125, 0.4717, 0.1582, 0.25, 0.25, 0.4496, 0.1167, 0.6562, 0.0625, 0.6562, 0.125, 0.625, 0.125, 0.625, 0.0625, 0.7031, 0.0, 0.7187, 0.0625, 0.6875, 0.0625, 0.4496, 0.1167, 0.25, 0.25, 0.4197, 0.08029, 0.6562, 0.5625, 0.6562, 0.625, 0.625, 0.625, 0.625, 0.5625, 0.7188, 0.5625, 0.7188, 0.625, 0.6875, 0.625, 0.6875, 0.5625, 0.4197, 0.08029, 0.25, 0.25, 0.3833, 0.05045, 0.6562, 0.3125, 0.6562, 0.375, 0.625, 0.375, 0.625, 0.3125, 0.7187, 0.0625, 0.7188, 0.125, 0.6875, 0.125, 0.6875, 0.0625, 0.3833, 0.05045, 0.25, 0.25, 0.3418, 0.02827, 0.6562, 0.875, 0.6562, 0.9375, 0.625, 0.9375, 0.625, 0.875, 0.7188, 0.625, 0.7188, 0.6875, 0.6875, 0.6875, 0.6875, 0.625, 0.3418, 0.02827, 0.25, 0.25, 0.2968, 0.01461, 0.6875, 0.6875, 0.6875, 0.75, 0.6562, 0.75, 0.6562, 0.6875, 0.7188, 0.125, 0.7188, 0.1875, 0.6875, 0.1875, 0.6875, 0.125, 0.2968, 0.01461, 0.25, 0.25, 0.25, 0.01, 0.6875, 0.125, 0.6875, 0.1875, 0.6562, 0.1875, 0.6562, 0.125, 0.75, 0.6875, 0.75, 0.75, 0.7188, 0.75, 0.7188, 0.6875, 0.25, 0.01, 0.25, 0.25, 0.2032, 0.01461, 0.6875, 0.4375, 0.6875, 0.5, 0.6562, 0.5, 0.6562, 0.4375, 0.75, 0.125, 0.75, 0.1875, 0.7188, 0.1875, 0.7188, 0.125, 0.2032, 0.01461, 0.25, 0.25, 0.1582, 0.02827, 0.6875, 0.9375, 0.6719, 1.0, 0.6562, 0.9375, 0.75, 0.9375, 0.7344, 1.0, 0.7187, 0.9375, 0.1582, 0.02827, 0.25, 0.25, 0.1167, 0.05045, 0.6875, 0.375, 0.6875, 0.4375, 0.6562, 0.4375, 0.6562, 0.375, 0.75, 0.625, 0.75, 0.6875, 0.7188, 0.6875, 0.7188, 0.625, 0.1167, 0.05045, 0.25, 0.25, 0.08029, 0.08029, 0.6875, 0.875, 0.6875, 0.9375, 0.6562, 0.9375, 0.6562, 0.875, 0.75, 0.0625, 0.75, 0.125, 0.7188, 0.125, 0.7187, 0.0625, 0.08029, 0.08029, 0.25, 0.25, 0.05045, 0.1167, 0.6875, 0.3125, 0.6875, 0.375, 0.6562, 0.375, 0.6562, 0.3125, 0.75, 0.5625, 0.75, 0.625, 0.7188, 0.625, 0.7188, 0.5625, 0.05045, 0.1167, 0.25, 0.25, 0.02827, 0.1582, 0.6875, 0.625, 0.6875, 0.6875, 0.6562, 0.6875, 0.6562, 0.625, 0.7344, 0.0, 0.75, 0.0625, 0.7187, 0.0625, 0.02827, 0.1582, 0.25, 0.25, 0.01461, 0.2032, 0.6875, 0.0625, 0.6875, 0.125, 0.6562, 0.125, 0.6562, 0.0625, 0.75, 0.875, 0.75, 0.9375, 0.7187, 0.9375, 0.7188, 0.875, 0.01461, 0.2032, 0.25, 0.25, 0.01, 0.25, 0.6875, 0.5625, 0.6875, 0.625, 0.6562, 0.625, 0.6562, 0.5625, 0.75, 0.3125, 0.75, 0.375, 0.7188, 0.375, 0.7188, 0.3125, 0.01, 0.25, 0.25, 0.25, 0.01461, 0.2968, 0.6719, 0.0, 0.6875, 0.0625, 0.6562, 0.0625, 0.75, 0.8125, 0.75, 0.875, 0.7188, 0.875, 0.7188, 0.8125, 0.01461, 0.2968, 0.25, 0.25, 0.02827, 0.3418, 0.6875, 0.5, 0.6875, 0.5625, 0.6562, 0.5625, 0.6562, 0.5, 0.75, 0.25, 0.75, 0.3125, 0.7188, 0.3125, 0.7188, 0.25, 0.02827, 0.3418, 0.25, 0.25, 0.05045, 0.3833, 0.6875, 0.8125, 0.6875, 0.875, 0.6562, 0.875, 0.6562, 0.8125, 0.75, 0.75, 0.75, 0.8125, 0.7188, 0.8125, 0.7188, 0.75, 0.05045, 0.3833, 0.25, 0.25, 0.08029, 0.4197, 0.6875, 0.25, 0.6875, 0.3125, 0.6562, 0.3125, 0.6562, 0.25, 0.75, 0.1875, 0.75, 0.25, 0.7188, 0.25, 0.7188, 0.1875, 0.08029, 0.4197, 0.25, 0.25, 0.1167, 0.4496, 0.6875, 0.75, 0.6875, 0.8125, 0.6562, 0.8125, 0.6562, 0.75, 0.75, 0.5, 0.75, 0.5625, 0.7188, 0.5625, 0.7188, 0.5, 0.1167, 0.4496, 0.25, 0.25, 0.1582, 0.4717, 0.75, 0.4375, 0.75, 0.5, 0.7188, 0.5, 0.7188, 0.4375, 0.75, 0.375, 0.75, 0.4375, 0.7188, 0.4375, 0.7188, 0.375, 0.1582, 0.4717, 0.25, 0.25, 0.2032, 0.4854, 0.6562, 0.1875, 0.6562, 0.25, 0.625, 0.25, 0.625, 0.1875, 0.6875, 0.1875, 0.6875, 0.25, 0.6562, 0.25, 0.6562, 0.1875, 0.2032, 0.4854, 0.25, 0.25, 0.25, 0.49, 0.75, 0.49, 0.7968, 0.4854, 0.8418, 0.4717, 0.8833, 0.4496, 0.9197, 0.4197, 0.9496, 0.3833, 0.9717, 0.3418, 0.9854, 0.2968, 0.99, 0.25, 0.9854, 0.2032, 0.9717, 0.1582, 0.9496, 0.1167, 0.9197, 0.08029, 0.8833, 0.05045, 0.8418, 0.02827, 0.7968, 0.01461, 0.75, 0.01, 0.7032, 0.01461, 0.6582, 0.02827, 0.6167, 0.05045, 0.5803, 0.08029, 0.5504, 0.1167, 0.5283, 0.1582, 0.5146, 0.2032, 0.51, 0.25, 0.5146, 0.2968, 0.5283, 0.3418, 0.5504, 0.3833, 0.5803, 0.4197, 0.6167, 0.4496, 0.6582, 0.4717, 0.7032, 0.4854, 0.625, 0.5, 0.625, 0.5625, 0.5937, 0.5625, 0.5937, 0.5, 0.625, 0.125, 0.625, 0.1875, 0.5937, 0.1875, 0.5937, 0.125, 0.625, 0.4375, 0.625, 0.5, 0.5937, 0.5, 0.5937, 0.4375, 0.625, 0.0625, 0.625, 0.125, 0.5937, 0.125, 0.5937, 0.0625, 0.625, 0.6875, 0.625, 0.75, 0.5937, 0.75, 0.5937, 0.6875, 0.6094, 0.0, 0.625, 0.0625, 0.5937, 0.0625, 0.625, 0.375, 0.625, 0.4375, 0.5937, 0.4375, 0.5938, 0.375, 0.625, 0.875, 0.625, 0.9375, 0.5937, 0.9375, 0.5937, 0.875, 0.625, 0.3125, 0.625, 0.375, 0.5938, 0.375, 0.5937, 0.3125, 0.625, 0.8125, 0.625, 0.875, 0.5937, 0.875, 0.5937, 0.8125, 0.625, 0.9375, 0.6094, 1.0, 0.5937, 0.9375, 0.625, 0.625, 0.625, 0.6875, 0.5937, 0.6875, 0.5937, 0.625, 0.625, 0.75, 0.625, 0.8125, 0.5937, 0.8125, 0.5937, 0.75, 0.625, 0.25, 0.625, 0.3125, 0.5937, 0.3125, 0.5937, 0.25, 0.625, 0.5625, 0.625, 0.625, 0.5937, 0.625, 0.5937, 0.5625, 0.625, 0.1875, 0.625, 0.25, 0.5937, 0.25, 0.5937, 0.1875, 0.5937, 0.3125, 0.5938, 0.375, 0.5625, 0.375, 0.5625, 0.3125, 0.5937, 0.8125, 0.5937, 0.875, 0.5625, 0.875, 0.5625, 0.8125, 0.5937, 0.9375, 0.5781, 1.0, 0.5625, 0.9375, 0.5937, 0.625, 0.5937, 0.6875, 0.5625, 0.6875, 0.5625, 0.625, 0.5937, 0.75, 0.5937, 0.8125, 0.5625, 0.8125, 0.5625, 0.75, 0.5937, 0.25, 0.5937, 0.3125, 0.5625, 0.3125, 0.5625, 0.25, 0.5937, 0.5625, 0.5937, 0.625, 0.5625, 0.625, 0.5625, 0.5625, 0.5937, 0.1875, 0.5937, 0.25, 0.5625, 0.25, 0.5625, 0.1875, 0.5937, 0.5, 0.5937, 0.5625, 0.5625, 0.5625, 0.5625, 0.5, 0.5937, 0.125, 0.5937, 0.1875, 0.5625, 0.1875, 0.5625, 0.125, 0.5937, 0.4375, 0.5937, 0.5, 0.5625, 0.5, 0.5625, 0.4375, 0.5937, 0.0625, 0.5937, 0.125, 0.5625, 0.125, 0.5625, 0.0625, 0.5937, 0.6875, 0.5937, 0.75, 0.5625, 0.75, 0.5625, 0.6875, 0.5781, 0.0, 0.5937, 0.0625, 0.5625, 0.0625, 0.5938, 0.375, 0.5937, 0.4375, 0.5625, 0.4375, 0.5625, 0.375, 0.5937, 0.875, 0.5937, 0.9375, 0.5625, 0.9375, 0.5625, 0.875, 0.5625, 0.125, 0.5625, 0.1875, 0.5312, 0.1875, 0.5312, 0.125, 0.5625, 0.4375, 0.5625, 0.5, 0.5312, 0.5, 0.5312, 0.4375, 0.5625, 0.0625, 0.5625, 0.125, 0.5312, 0.125, 0.5312, 0.0625, 0.5625, 0.6875, 0.5625, 0.75, 0.5312, 0.75, 0.5312, 0.6875, 0.5469, 0.0, 0.5625, 0.0625, 0.5312, 0.0625, 0.5625, 0.375, 0.5625, 0.4375, 0.5312, 0.4375, 0.5312, 0.375, 0.5625, 0.875, 0.5625, 0.9375, 0.5312, 0.9375, 0.5312, 0.875, 0.5625, 0.3125, 0.5625, 0.375, 0.5312, 0.375, 0.5312, 0.3125, 0.5625, 0.8125, 0.5625, 0.875, 0.5312, 0.875, 0.5312, 0.8125, 0.5625, 0.9375, 0.5469, 1.0, 0.5312, 0.9375, 0.5625, 0.625, 0.5625, 0.6875, 0.5312, 0.6875, 0.5312, 0.625, 0.5625, 0.75, 0.5625, 0.8125, 0.5312, 0.8125, 0.5312, 0.75, 0.5625, 0.25, 0.5625, 0.3125, 0.5312, 0.3125, 0.5312, 0.25, 0.5625, 0.5625, 0.5625, 0.625, 0.5312, 0.625, 0.5312, 0.5625, 0.5625, 0.1875, 0.5625, 0.25, 0.5312, 0.25, 0.5312, 0.1875, 0.5625, 0.5, 0.5625, 0.5625, 0.5312, 0.5625, 0.5312, 0.5, 0.5312, 0.8125, 0.5312, 0.875, 0.5, 0.875, 0.5, 0.8125, 0.5312, 0.9375, 0.5156, 1.0, 0.5, 0.9375, 0.5312, 0.625, 0.5312, 0.6875, 0.5, 0.6875, 0.5, 0.625, 0.5312, 0.75, 0.5312, 0.8125, 0.5, 0.8125, 0.5, 0.75, 0.5312, 0.25, 0.5312, 0.3125, 0.5, 0.3125, 0.5, 0.25, 0.5312, 0.5625, 0.5312, 0.625, 0.5, 0.625, 0.5, 0.5625, 0.5312, 0.1875, 0.5312, 0.25, 0.5, 0.25, 0.5, 0.1875, 0.5312, 0.5, 0.5312, 0.5625, 0.5, 0.5625, 0.5, 0.5, 0.5312, 0.125, 0.5312, 0.1875, 0.5, 0.1875, 0.5, 0.125, 0.5312, 0.4375, 0.5312, 0.5, 0.5, 0.5, 0.5, 0.4375, 0.5312, 0.0625, 0.5312, 0.125, 0.5, 0.125, 0.5, 0.0625, 0.5312, 0.6875, 0.5312, 0.75, 0.5, 0.75, 0.5, 0.6875, 0.5156, 0.0, 0.5312, 0.0625, 0.5, 0.0625, 0.5312, 0.375, 0.5312, 0.4375, 0.5, 0.4375, 0.5, 0.375, 0.5312, 0.875, 0.5312, 0.9375, 0.5, 0.9375, 0.5, 0.875, 0.5312, 0.3125, 0.5312, 0.375, 0.5, 0.375, 0.5, 0.3125, 0.5, 0.4375, 0.5, 0.5, 0.4687, 0.5, 0.4687, 0.4375, 0.5, 0.0625, 0.5, 0.125, 0.4687, 0.125, 0.4687, 0.0625, 0.5, 0.6875, 0.5, 0.75, 0.4687, 0.75, 0.4687, 0.6875, 0.4844, 0.0, 0.5, 0.0625, 0.4687, 0.0625, 0.5, 0.375, 0.5, 0.4375, 0.4687, 0.4375, 0.4687, 0.375, 0.5, 0.875, 0.5, 0.9375, 0.4687, 0.9375, 0.4687, 0.875, 0.5, 0.3125, 0.5, 0.375, 0.4687, 0.375, 0.4687, 0.3125, 0.5, 0.8125, 0.5, 0.875, 0.4687, 0.875, 0.4687, 0.8125, 0.5, 0.9375, 0.4844, 1.0, 0.4687, 0.9375, 0.5, 0.625, 0.5, 0.6875, 0.4687, 0.6875, 0.4687, 0.625, 0.5, 0.75, 0.5, 0.8125, 0.4687, 0.8125, 0.4687, 0.75, 0.5, 0.25, 0.5, 0.3125, 0.4687, 0.3125, 0.4687, 0.25, 0.5, 0.5625, 0.5, 0.625, 0.4687, 0.625, 0.4687, 0.5625, 0.5, 0.1875, 0.5, 0.25, 0.4687, 0.25, 0.4687, 0.1875, 0.5, 0.5, 0.5, 0.5625, 0.4687, 0.5625, 0.4687, 0.5, 0.5, 0.125, 0.5, 0.1875, 0.4687, 0.1875, 0.4687, 0.125, 0.4687, 0.625, 0.4687, 0.6875, 0.4375, 0.6875, 0.4375, 0.625, 0.4687, 0.75, 0.4687, 0.8125, 0.4375, 0.8125, 0.4375, 0.75, 0.4687, 0.25, 0.4687, 0.3125, 0.4375, 0.3125, 0.4375, 0.25, 0.4687, 0.5625, 0.4687, 0.625, 0.4375, 0.625, 0.4375, 0.5625, 0.4687, 0.1875, 0.4687, 0.25, 0.4375, 0.25, 0.4375, 0.1875, 0.4687, 0.5, 0.4687, 0.5625, 0.4375, 0.5625, 0.4375, 0.5, 0.4687, 0.125, 0.4687, 0.1875, 0.4375, 0.1875, 0.4375, 0.125, 0.4687, 0.4375, 0.4687, 0.5, 0.4375, 0.5, 0.4375, 0.4375, 0.4687, 0.0625, 0.4687, 0.125, 0.4375, 0.125, 0.4375, 0.0625, 0.4687, 0.6875, 0.4687, 0.75, 0.4375, 0.75, 0.4375, 0.6875, 0.4531, 0.0, 0.4687, 0.0625, 0.4375, 0.0625, 0.4687, 0.375, 0.4687, 0.4375, 0.4375, 0.4375, 0.4375, 0.375, 0.4687, 0.875, 0.4687, 0.9375, 0.4375, 0.9375, 0.4375, 0.875, 0.4687, 0.3125, 0.4687, 0.375, 0.4375, 0.375, 0.4375, 0.3125, 0.4687, 0.8125, 0.4687, 0.875, 0.4375, 0.875, 0.4375, 0.8125, 0.4687, 0.9375, 0.4531, 1.0, 0.4375, 0.9375, 0.4375, 0.0625, 0.4375, 0.125, 0.4062, 0.125, 0.4062, 0.0625, 0.4375, 0.6875, 0.4375, 0.75, 0.4062, 0.75, 0.4062, 0.6875, 0.4219, 0.0, 0.4375, 0.0625, 0.4062, 0.0625, 0.4375, 0.375, 0.4375, 0.4375, 0.4062, 0.4375, 0.4062, 0.375, 0.4375, 0.875, 0.4375, 0.9375, 0.4062, 0.9375, 0.4062, 0.875, 0.4375, 0.3125, 0.4375, 0.375, 0.4062, 0.375, 0.4062, 0.3125, 0.4375, 0.8125, 0.4375, 0.875, 0.4062, 0.875, 0.4062, 0.8125, 0.4375, 0.9375, 0.4219, 1.0, 0.4062, 0.9375, 0.4375, 0.625, 0.4375, 0.6875, 0.4062, 0.6875, 0.4062, 0.625, 0.4375, 0.75, 0.4375, 0.8125, 0.4062, 0.8125, 0.4062, 0.75, 0.4375, 0.25, 0.4375, 0.3125, 0.4062, 0.3125, 0.4062, 0.25, 0.4375, 0.5625, 0.4375, 0.625, 0.4062, 0.625, 0.4062, 0.5625, 0.4375, 0.1875, 0.4375, 0.25, 0.4062, 0.25, 0.4062, 0.1875, 0.4375, 0.5, 0.4375, 0.5625, 0.4062, 0.5625, 0.4062, 0.5, 0.4375, 0.125, 0.4375, 0.1875, 0.4062, 0.1875, 0.4062, 0.125, 0.4375, 0.4375, 0.4375, 0.5, 0.4062, 0.5, 0.4062, 0.4375, 0.4062, 0.25, 0.4062, 0.3125, 0.375, 0.3125, 0.375, 0.25, 0.4062, 0.5625, 0.4062, 0.625, 0.375, 0.625, 0.375, 0.5625, 0.4062, 0.1875, 0.4062, 0.25, 0.375, 0.25, 0.375, 0.1875, 0.4062, 0.5, 0.4062, 0.5625, 0.375, 0.5625, 0.375, 0.5, 0.4062, 0.125, 0.4062, 0.1875, 0.375, 0.1875, 0.375, 0.125, 0.4062, 0.4375, 0.4062, 0.5, 0.375, 0.5, 0.375, 0.4375, 0.4062, 0.0625, 0.4062, 0.125, 0.375, 0.125, 0.375, 0.0625, 0.4062, 0.6875, 0.4062, 0.75, 0.375, 0.75, 0.375, 0.6875, 0.3906, 0.0, 0.4062, 0.0625, 0.375, 0.0625, 0.4062, 0.375, 0.4062, 0.4375, 0.375, 0.4375, 0.375, 0.375, 0.4062, 0.875, 0.4062, 0.9375, 0.375, 0.9375, 0.375, 0.875, 0.4062, 0.3125, 0.4062, 0.375, 0.375, 0.375, 0.375, 0.3125, 0.4062, 0.8125, 0.4062, 0.875, 0.375, 0.875, 0.375, 0.8125, 0.4062, 0.9375, 0.3906, 1.0, 0.375, 0.9375, 0.4062, 0.625, 0.4062, 0.6875, 0.375, 0.6875, 0.375, 0.625, 0.4062, 0.75, 0.4062, 0.8125, 0.375, 0.8125, 0.375, 0.75, 0.3594, 0.0, 0.375, 0.0625, 0.3437, 0.0625, 0.375, 0.375, 0.375, 0.4375, 0.3437, 0.4375, 0.3437, 0.375, 0.375, 0.875, 0.375, 0.9375, 0.3437, 0.9375, 0.3437, 0.875, 0.375, 0.3125, 0.375, 0.375, 0.3437, 0.375, 0.3437, 0.3125, 0.375, 0.8125, 0.375, 0.875, 0.3437, 0.875, 0.3437, 0.8125, 0.375, 0.9375, 0.3594, 1.0, 0.3437, 0.9375, 0.375, 0.625, 0.375, 0.6875, 0.3437, 0.6875, 0.3437, 0.625, 0.375, 0.75, 0.375, 0.8125, 0.3437, 0.8125, 0.3437, 0.75, 0.375, 0.25, 0.375, 0.3125, 0.3437, 0.3125, 0.3437, 0.25, 0.375, 0.5625, 0.375, 0.625, 0.3437, 0.625, 0.3437, 0.5625, 0.375, 0.1875, 0.375, 0.25, 0.3437, 0.25, 0.3437, 0.1875, 0.375, 0.5, 0.375, 0.5625, 0.3437, 0.5625, 0.3437, 0.5, 0.375, 0.125, 0.375, 0.1875, 0.3437, 0.1875, 0.3437, 0.125, 0.375, 0.4375, 0.375, 0.5, 0.3437, 0.5, 0.3437, 0.4375, 0.375, 0.0625, 0.375, 0.125, 0.3437, 0.125, 0.3437, 0.0625, 0.375, 0.6875, 0.375, 0.75, 0.3437, 0.75, 0.3437, 0.6875, 0.3437, 0.5625, 0.3437, 0.625, 0.3125, 0.625, 0.3125, 0.5625, 0.3437, 0.1875, 0.3437, 0.25, 0.3125, 0.25, 0.3125, 0.1875, 0.3437, 0.5, 0.3437, 0.5625, 0.3125, 0.5625, 0.3125, 0.5, 0.3437, 0.125, 0.3437, 0.1875, 0.3125, 0.1875, 0.3125, 0.125, 0.3437, 0.4375, 0.3437, 0.5, 0.3125, 0.5, 0.3125, 0.4375, 0.3437, 0.0625, 0.3437, 0.125, 0.3125, 0.125, 0.3125, 0.0625, 0.3437, 0.6875, 0.3437, 0.75, 0.3125, 0.75, 0.3125, 0.6875, 0.3281, 0.0, 0.3437, 0.0625, 0.3125, 0.0625, 0.3437, 0.375, 0.3437, 0.4375, 0.3125, 0.4375, 0.3125, 0.375, 0.3437, 0.875, 0.3437, 0.9375, 0.3125, 0.9375, 0.3125, 0.875, 0.3437, 0.3125, 0.3437, 0.375, 0.3125, 0.375, 0.3125, 0.3125, 0.3437, 0.8125, 0.3437, 0.875, 0.3125, 0.875, 0.3125, 0.8125, 0.3437, 0.9375, 0.3281, 1.0, 0.3125, 0.9375, 0.3437, 0.625, 0.3437, 0.6875, 0.3125, 0.6875, 0.3125, 0.625, 0.3437, 0.75, 0.3437, 0.8125, 0.3125, 0.8125, 0.3125, 0.75, 0.3437, 0.25, 0.3437, 0.3125, 0.3125, 0.3125, 0.3125, 0.25, 0.3125, 0.375, 0.3125, 0.4375, 0.2812, 0.4375, 0.2812, 0.375, 0.3125, 0.875, 0.3125, 0.9375, 0.2812, 0.9375, 0.2812, 0.875, 0.3125, 0.3125, 0.3125, 0.375, 0.2812, 0.375, 0.2812, 0.3125, 0.3125, 0.8125, 0.3125, 0.875, 0.2812, 0.875, 0.2812, 0.8125, 0.3125, 0.9375, 0.2969, 1.0, 0.2812, 0.9375, 0.3125, 0.625, 0.3125, 0.6875, 0.2812, 0.6875, 0.2812, 0.625, 0.3125, 0.75, 0.3125, 0.8125, 0.2812, 0.8125, 0.2812, 0.75, 0.3125, 0.25, 0.3125, 0.3125, 0.2812, 0.3125, 0.2812, 0.25, 0.3125, 0.5625, 0.3125, 0.625, 0.2812, 0.625, 0.2812, 0.5625, 0.3125, 0.1875, 0.3125, 0.25, 0.2812, 0.25, 0.2812, 0.1875, 0.3125, 0.5, 0.3125, 0.5625, 0.2812, 0.5625, 0.2812, 0.5, 0.3125, 0.125, 0.3125, 0.1875, 0.2812, 0.1875, 0.2812, 0.125, 0.3125, 0.4375, 0.3125, 0.5, 0.2812, 0.5, 0.2812, 0.4375, 0.3125, 0.0625, 0.3125, 0.125, 0.2812, 0.125, 0.2812, 0.0625, 0.3125, 0.6875, 0.3125, 0.75, 0.2812, 0.75, 0.2812, 0.6875, 0.2969, 0.0, 0.3125, 0.0625, 0.2812, 0.0625, 0.2812, 0.1875, 0.2812, 0.25, 0.25, 0.25, 0.25, 0.1875, 0.2812, 0.5, 0.2812, 0.5625, 0.25, 0.5625, 0.25, 0.5, 0.2812, 0.125, 0.2812, 0.1875, 0.25, 0.1875, 0.25, 0.125, 0.2812, 0.4375, 0.2812, 0.5, 0.25, 0.5, 0.25, 0.4375, 0.2812, 0.0625, 0.2812, 0.125, 0.25, 0.125, 0.25, 0.0625, 0.2812, 0.6875, 0.2812, 0.75, 0.25, 0.75, 0.25, 0.6875, 0.2656, 0.0, 0.2812, 0.0625, 0.25, 0.0625, 0.2812, 0.375, 0.2812, 0.4375, 0.25, 0.4375, 0.25, 0.375, 0.2812, 0.875, 0.2812, 0.9375, 0.25, 0.9375, 0.25, 0.875, 0.2812, 0.3125, 0.2812, 0.375, 0.25, 0.375, 0.25, 0.3125, 0.2812, 0.8125, 0.2812, 0.875, 0.25, 0.875, 0.25, 0.8125, 0.2812, 0.9375, 0.2656, 1.0, 0.25, 0.9375, 0.2812, 0.625, 0.2812, 0.6875, 0.25, 0.6875, 0.25, 0.625, 0.2812, 0.75, 0.2812, 0.8125, 0.25, 0.8125, 0.25, 0.75, 0.2812, 0.25, 0.2812, 0.3125, 0.25, 0.3125, 0.25, 0.25, 0.2812, 0.5625, 0.2812, 0.625, 0.25, 0.625, 0.25, 0.5625, 0.25, 0.875, 0.25, 0.9375, 0.2188, 0.9375, 0.2188, 0.875, 0.25, 0.3125, 0.25, 0.375, 0.2188, 0.375, 0.2187, 0.3125, 0.25, 0.8125, 0.25, 0.875, 0.2188, 0.875, 0.2188, 0.8125, 0.25, 0.9375, 0.2344, 1.0, 0.2188, 0.9375, 0.25, 0.625, 0.25, 0.6875, 0.2187, 0.6875, 0.2188, 0.625, 0.25, 0.75, 0.25, 0.8125, 0.2188, 0.8125, 0.2187, 0.75, 0.25, 0.25, 0.25, 0.3125, 0.2187, 0.3125, 0.2187, 0.25, 0.25, 0.5625, 0.25, 0.625, 0.2188, 0.625, 0.2187, 0.5625, 0.25, 0.1875, 0.25, 0.25, 0.2187, 0.25, 0.2188, 0.1875, 0.25, 0.5, 0.25, 0.5625, 0.2187, 0.5625, 0.2187, 0.5, 0.25, 0.125, 0.25, 0.1875, 0.2188, 0.1875, 0.2188, 0.125, 0.25, 0.4375, 0.25, 0.5, 0.2187, 0.5, 0.2187, 0.4375, 0.25, 0.0625, 0.25, 0.125, 0.2188, 0.125, 0.2188, 0.0625, 0.25, 0.6875, 0.25, 0.75, 0.2187, 0.75, 0.2187, 0.6875, 0.2344, 0.0, 0.25, 0.0625, 0.2188, 0.0625, 0.25, 0.375, 0.25, 0.4375, 0.2187, 0.4375, 0.2188, 0.375, 0.2187, 0.5, 0.2187, 0.5625, 0.1875, 0.5625, 0.1875, 0.5, 0.2188, 0.125, 0.2188, 0.1875, 0.1875, 0.1875, 0.1875, 0.125, 0.2187, 0.4375, 0.2187, 0.5, 0.1875, 0.5, 0.1875, 0.4375, 0.2188, 0.0625, 0.2188, 0.125, 0.1875, 0.125, 0.1875, 0.0625, 0.2187, 0.6875, 0.2187, 0.75, 0.1875, 0.75, 0.1875, 0.6875, 0.2031, 0.0, 0.2188, 0.0625, 0.1875, 0.0625, 0.2188, 0.375, 0.2187, 0.4375, 0.1875, 0.4375, 0.1875, 0.375, 0.2188, 0.875, 0.2188, 0.9375, 0.1875, 0.9375, 0.1875, 0.875, 0.2187, 0.3125, 0.2188, 0.375, 0.1875, 0.375, 0.1875, 0.3125, 0.2188, 0.8125, 0.2188, 0.875, 0.1875, 0.875, 0.1875, 0.8125, 0.2188, 0.9375, 0.2031, 1.0, 0.1875, 0.9375, 0.2188, 0.625, 0.2187, 0.6875, 0.1875, 0.6875, 0.1875, 0.625, 0.2187, 0.75, 0.2188, 0.8125, 0.1875, 0.8125, 0.1875, 0.75, 0.2187, 0.25, 0.2187, 0.3125, 0.1875, 0.3125, 0.1875, 0.25, 0.2187, 0.5625, 0.2188, 0.625, 0.1875, 0.625, 0.1875, 0.5625, 0.2188, 0.1875, 0.2187, 0.25, 0.1875, 0.25, 0.1875, 0.1875, 0.1875, 0.3125, 0.1875, 0.375, 0.1563, 0.375, 0.1562, 0.3125, 0.1875, 0.8125, 0.1875, 0.875, 0.1563, 0.875, 0.1563, 0.8125, 0.1875, 0.9375, 0.1719, 1.0, 0.1563, 0.9375, 0.1875, 0.625, 0.1875, 0.6875, 0.1562, 0.6875, 0.1563, 0.625, 0.1875, 0.75, 0.1875, 0.8125, 0.1563, 0.8125, 0.1563, 0.75, 0.1875, 0.25, 0.1875, 0.3125, 0.1562, 0.3125, 0.1563, 0.25, 0.1875, 0.5625, 0.1875, 0.625, 0.1563, 0.625, 0.1562, 0.5625, 0.1875, 0.1875, 0.1875, 0.25, 0.1563, 0.25, 0.1563, 0.1875, 0.1875, 0.5, 0.1875, 0.5625, 0.1562, 0.5625, 0.1562, 0.5, 0.1875, 0.125, 0.1875, 0.1875, 0.1563, 0.1875, 0.1563, 0.125, 0.1875, 0.4375, 0.1875, 0.5, 0.1562, 0.5, 0.1562, 0.4375, 0.1875, 0.0625, 0.1875, 0.125, 0.1563, 0.125, 0.1563, 0.0625, 0.1875, 0.6875, 0.1875, 0.75, 0.1563, 0.75, 0.1562, 0.6875, 0.1719, 0.0, 0.1875, 0.0625, 0.1563, 0.0625, 0.1875, 0.375, 0.1875, 0.4375, 0.1562, 0.4375, 0.1563, 0.375, 0.1875, 0.875, 0.1875, 0.9375, 0.1563, 0.9375, 0.1563, 0.875, 0.1563, 0.125, 0.1563, 0.1875, 0.125, 0.1875, 0.125, 0.125, 0.1562, 0.4375, 0.1562, 0.5, 0.125, 0.5, 0.125, 0.4375, 0.1563, 0.0625, 0.1563, 0.125, 0.125, 0.125, 0.125, 0.0625, 0.1562, 0.6875, 0.1563, 0.75, 0.125, 0.75, 0.125, 0.6875, 0.1406, 0.0, 0.1563, 0.0625, 0.125, 0.0625, 0.1563, 0.375, 0.1562, 0.4375, 0.125, 0.4375, 0.125, 0.375, 0.1563, 0.875, 0.1563, 0.9375, 0.125, 0.9375, 0.125, 0.875, 0.1562, 0.3125, 0.1563, 0.375, 0.125, 0.375, 0.125, 0.3125, 0.1563, 0.8125, 0.1563, 0.875, 0.125, 0.875, 0.125, 0.8125, 0.1563, 0.9375, 0.1406, 1.0, 0.125, 0.9375, 0.1563, 0.625, 0.1562, 0.6875, 0.125, 0.6875, 0.125, 0.625, 0.1563, 0.75, 0.1563, 0.8125, 0.125, 0.8125, 0.125, 0.75, 0.1563, 0.25, 0.1562, 0.3125, 0.125, 0.3125, 0.125, 0.25, 0.1562, 0.5625, 0.1563, 0.625, 0.125, 0.625, 0.125, 0.5625, 0.1563, 0.1875, 0.1563, 0.25, 0.125, 0.25, 0.125, 0.1875, 0.1562, 0.5, 0.1562, 0.5625, 0.125, 0.5625, 0.125, 0.5, 0.125, 0.9375, 0.1094, 1.0, 0.09375, 0.9375, 0.125, 0.625, 0.125, 0.6875, 0.09375, 0.6875, 0.09375, 0.625, 0.125, 0.75, 0.125, 0.8125, 0.09375, 0.8125, 0.09375, 0.75, 0.125, 0.25, 0.125, 0.3125, 0.09375, 0.3125, 0.09375, 0.25, 0.125, 0.5625, 0.125, 0.625, 0.09375, 0.625, 0.09375, 0.5625, 0.125, 0.1875, 0.125, 0.25, 0.09375, 0.25, 0.09375, 0.1875, 0.125, 0.5, 0.125, 0.5625, 0.09375, 0.5625, 0.09375, 0.5, 0.125, 0.125, 0.125, 0.1875, 0.09375, 0.1875, 0.09375, 0.125, 0.125, 0.4375, 0.125, 0.5, 0.09375, 0.5, 0.09375, 0.4375, 0.125, 0.0625, 0.125, 0.125, 0.09375, 0.125, 0.09375, 0.0625, 0.125, 0.6875, 0.125, 0.75, 0.09375, 0.75, 0.09375, 0.6875, 0.1094, 0.0, 0.125, 0.0625, 0.09375, 0.0625, 0.125, 0.375, 0.125, 0.4375, 0.09375, 0.4375, 0.09375, 0.375, 0.125, 0.875, 0.125, 0.9375, 0.09375, 0.9375, 0.09375, 0.875, 0.125, 0.3125, 0.125, 0.375, 0.09375, 0.375, 0.09375, 0.3125, 0.125, 0.8125, 0.125, 0.875, 0.09375, 0.875, 0.09375, 0.8125, 0.09375, 0.0625, 0.09375, 0.125, 0.0625, 0.125, 0.0625, 0.0625, 0.09375, 0.6875, 0.09375, 0.75, 0.0625, 0.75, 0.0625, 0.6875, 0.07813, 0.0, 0.09375, 0.0625, 0.0625, 0.0625, 0.09375, 0.375, 0.09375, 0.4375, 0.0625, 0.4375, 0.0625, 0.375, 0.09375, 0.875, 0.09375, 0.9375, 0.0625, 0.9375, 0.0625, 0.875, 0.09375, 0.3125, 0.09375, 0.375, 0.0625, 0.375, 0.0625, 0.3125, 0.09375, 0.8125, 0.09375, 0.875, 0.0625, 0.875, 0.0625, 0.8125, 0.09375, 0.9375, 0.07813, 1.0, 0.0625, 0.9375, 0.09375, 0.625, 0.09375, 0.6875, 0.0625, 0.6875, 0.0625, 0.625, 0.09375, 0.75, 0.09375, 0.8125, 0.0625, 0.8125, 0.0625, 0.75, 0.09375, 0.25, 0.09375, 0.3125, 0.0625, 0.3125, 0.0625, 0.25, 0.09375, 0.5625, 0.09375, 0.625, 0.0625, 0.625, 0.0625, 0.5625, 0.09375, 0.1875, 0.09375, 0.25, 0.0625, 0.25, 0.0625, 0.1875, 0.09375, 0.5, 0.09375, 0.5625, 0.0625, 0.5625, 0.0625, 0.5, 0.09375, 0.125, 0.09375, 0.1875, 0.0625, 0.1875, 0.0625, 0.125, 0.09375, 0.4375, 0.09375, 0.5, 0.0625, 0.5, 0.0625, 0.4375, 0.0625, 0.75, 0.0625, 0.8125, 0.03125, 0.8125, 0.03125, 0.75, 0.0625, 0.25, 0.0625, 0.3125, 0.03125, 0.3125, 0.03125, 0.25, 0.0625, 0.5625, 0.0625, 0.625, 0.03125, 0.625, 0.03125, 0.5625, 0.0625, 0.1875, 0.0625, 0.25, 0.03125, 0.25, 0.03125, 0.1875, 0.0625, 0.5, 0.0625, 0.5625, 0.03125, 0.5625, 0.03125, 0.5, 0.0625, 0.125, 0.0625, 0.1875, 0.03125, 0.1875, 0.03125, 0.125, 0.0625, 0.4375, 0.0625, 0.5, 0.03125, 0.5, 0.03125, 0.4375, 0.0625, 0.0625, 0.0625, 0.125, 0.03125, 0.125, 0.03125, 0.0625, 0.0625, 0.6875, 0.0625, 0.75, 0.03125, 0.75, 0.03125, 0.6875, 0.04688, 0.0, 0.0625, 0.0625, 0.03125, 0.0625, 0.0625, 0.375, 0.0625, 0.4375, 0.03125, 0.4375, 0.03125, 0.375, 0.0625, 0.875, 0.0625, 0.9375, 0.03125, 0.9375, 0.03125, 0.875, 0.0625, 0.3125, 0.0625, 0.375, 0.03125, 0.375, 0.03125, 0.3125, 0.0625, 0.8125, 0.0625, 0.875, 0.03125, 0.875, 0.03125, 0.8125, 0.0625, 0.9375, 0.04688, 1.0, 0.03125, 0.9375, 0.0625, 0.625, 0.0625, 0.6875, 0.03125, 0.6875, 0.03125, 0.625, 0.03125, 0.6875, 0.03125, 0.75, 0.0, 0.75, 0.0, 0.6875, 0.01563, 0.0, 0.03125, 0.0625, 2.384e-07, 0.0625, 0.03125, 0.375, 0.03125, 0.4375, 0.0, 0.4375, 5.96e-08, 0.375, 0.03125, 0.875, 0.03125, 0.9375, 2.384e-07, 0.9375, 8.941e-08, 0.875, 0.03125, 0.3125, 0.03125, 0.375, 5.96e-08, 0.375, 0.0, 0.3125, 0.03125, 0.8125, 0.03125, 0.875, 8.941e-08, 0.875, 5.96e-08, 0.8125, 0.03125, 0.9375, 0.01563, 1.0, 2.384e-07, 0.9375, 0.03125, 0.625, 0.03125, 0.6875, 0.0, 0.6875, 5.96e-08, 0.625, 0.03125, 0.75, 0.03125, 0.8125, 5.96e-08, 0.8125, 0.0, 0.75, 0.03125, 0.25, 0.03125, 0.3125, 0.0, 0.3125, 0.0, 0.25, 0.03125, 0.5625, 0.03125, 0.625, 5.96e-08, 0.625, 0.0, 0.5625, 0.03125, 0.1875, 0.03125, 0.25, 0.0, 0.25, 5.96e-08, 0.1875, 0.03125, 0.5, 0.03125, 0.5625, 0.0, 0.5625, 0.0, 0.5, 0.03125, 0.125, 0.03125, 0.1875, 5.96e-08, 0.1875, 8.941e-08, 0.125, 0.03125, 0.4375, 0.03125, 0.5, 0.0, 0.5, 0.0, 0.4375, 0.03125, 0.0625, 0.03125, 0.125, 8.941e-08, 0.125, 2.384e-07, 0.0625, 1.0, 0.25, 1.0, 0.3125, 0.9688, 0.3125, 0.9688, 0.25, 1.0, 0.5625, 1.0, 0.625, 0.9688, 0.625, 0.9688, 0.5625, 1.0, 0.1875, 1.0, 0.25, 0.9688, 0.25, 0.9688, 0.1875, 1.0, 0.5, 1.0, 0.5625, 0.9688, 0.5625, 0.9688, 0.5, 1.0, 0.125, 1.0, 0.1875, 0.9688, 0.1875, 0.9688, 0.125, 1.0, 0.4375, 1.0, 0.5, 0.9688, 0.5, 0.9688, 0.4375, 1.0, 0.0625, 1.0, 0.125, 0.9688, 0.125, 0.9688, 0.0625, 1.0, 0.6875, 1.0, 0.75, 0.9688, 0.75, 0.9688, 0.6875, 0.9844, 0.0, 1.0, 0.0625, 0.9688, 0.0625, 1.0, 0.375, 1.0, 0.4375, 0.9688, 0.4375, 0.9688, 0.375, 1.0, 0.875, 1.0, 0.9375, 0.9688, 0.9375, 0.9688, 0.875, 1.0, 0.3125, 1.0, 0.375, 0.9688, 0.375, 0.9688, 0.3125, 1.0, 0.8125, 1.0, 0.875, 0.9688, 0.875, 0.9688, 0.8125, 1.0, 0.9375, 0.9844, 1.0, 0.9688, 0.9375, 1.0, 0.625, 1.0, 0.6875, 0.9688, 0.6875, 0.9688, 0.625, 1.0, 0.75, 1.0, 0.8125, 0.9688, 0.8125, 0.9688, 0.75, 0.9531, 0.0, 0.9688, 0.0625, 0.9375, 0.0625, 0.9688, 0.375, 0.9688, 0.4375, 0.9375, 0.4375, 0.9375, 0.375, 0.9688, 0.875, 0.9688, 0.9375, 0.9375, 0.9375, 0.9375, 0.875, 0.9688, 0.3125, 0.9688, 0.375, 0.9375, 0.375, 0.9375, 0.3125, 0.9688, 0.8125, 0.9688, 0.875, 0.9375, 0.875, 0.9375, 0.8125, 0.9688, 0.9375, 0.9531, 1.0, 0.9375, 0.9375, 0.9688, 0.625, 0.9688, 0.6875, 0.9375, 0.6875, 0.9375, 0.625, 0.9688, 0.75, 0.9688, 0.8125, 0.9375, 0.8125, 0.9375, 0.75, 0.9688, 0.25, 0.9688, 0.3125, 0.9375, 0.3125, 0.9375, 0.25, 0.9688, 0.5625, 0.9688, 0.625, 0.9375, 0.625, 0.9375, 0.5625, 0.9688, 0.1875, 0.9688, 0.25, 0.9375, 0.25, 0.9375, 0.1875, 0.9688, 0.5, 0.9688, 0.5625, 0.9375, 0.5625, 0.9375, 0.5, 0.9688, 0.125, 0.9688, 0.1875, 0.9375, 0.1875, 0.9375, 0.125, 0.9688, 0.4375, 0.9688, 0.5, 0.9375, 0.5, 0.9375, 0.4375, 0.9688, 0.0625, 0.9688, 0.125, 0.9375, 0.125, 0.9375, 0.0625, 0.9688, 0.6875, 0.9688, 0.75, 0.9375, 0.75, 0.9375, 0.6875, 0.9375, 0.5625, 0.9375, 0.625, 0.9062, 0.625, 0.9062, 0.5625, 0.9375, 0.1875, 0.9375, 0.25, 0.9062, 0.25, 0.9062, 0.1875, 0.9375, 0.5, 0.9375, 0.5625, 0.9062, 0.5625, 0.9062, 0.5, 0.9375, 0.125, 0.9375, 0.1875, 0.9062, 0.1875, 0.9063, 0.125, 0.9375, 0.4375, 0.9375, 0.5, 0.9062, 0.5, 0.9062, 0.4375, 0.9375, 0.0625, 0.9375, 0.125, 0.9063, 0.125, 0.9063, 0.0625, 0.9375, 0.6875, 0.9375, 0.75, 0.9062, 0.75, 0.9062, 0.6875, 0.9219, 0.0, 0.9375, 0.0625, 0.9063, 0.0625, 0.9375, 0.375, 0.9375, 0.4375, 0.9062, 0.4375, 0.9062, 0.375, 0.9375, 0.875, 0.9375, 0.9375, 0.9063, 0.9375, 0.9063, 0.875, 0.9375, 0.3125, 0.9375, 0.375, 0.9062, 0.375, 0.9062, 0.3125, 0.9375, 0.8125, 0.9375, 0.875, 0.9063, 0.875, 0.9062, 0.8125, 0.9375, 0.9375, 0.9219, 1.0, 0.9063, 0.9375, 0.9375, 0.625, 0.9375, 0.6875, 0.9062, 0.6875, 0.9062, 0.625, 0.9375, 0.75, 0.9375, 0.8125, 0.9062, 0.8125, 0.9062, 0.75, 0.9375, 0.25, 0.9375, 0.3125, 0.9062, 0.3125, 0.9062, 0.25, 0.9062, 0.375, 0.9062, 0.4375, 0.875, 0.4375, 0.875, 0.375, 0.9063, 0.875, 0.9063, 0.9375, 0.875, 0.9375, 0.875, 0.875, 0.9062, 0.3125, 0.9062, 0.375, 0.875, 0.375, 0.875, 0.3125, 0.9062, 0.8125, 0.9063, 0.875, 0.875, 0.875, 0.875, 0.8125, 0.9063, 0.9375, 0.8906, 1.0, 0.875, 0.9375, 0.9062, 0.625, 0.9062, 0.6875, 0.875, 0.6875, 0.875, 0.625, 0.9062, 0.75, 0.9062, 0.8125, 0.875, 0.8125, 0.875, 0.75, 0.9062, 0.25, 0.9062, 0.3125, 0.875, 0.3125, 0.875, 0.25, 0.9062, 0.5625, 0.9062, 0.625, 0.875, 0.625, 0.875, 0.5625, 0.9062, 0.1875, 0.9062, 0.25, 0.875, 0.25, 0.875, 0.1875, 0.9062, 0.5, 0.9062, 0.5625, 0.875, 0.5625, 0.875, 0.5, 0.9063, 0.125, 0.9062, 0.1875, 0.875, 0.1875, 0.875, 0.125, 0.9062, 0.4375, 0.9062, 0.5, 0.875, 0.5, 0.875, 0.4375, 0.9063, 0.0625, 0.9063, 0.125, 0.875, 0.125, 0.875, 0.0625, 0.9062, 0.6875, 0.9062, 0.75, 0.875, 0.75, 0.875, 0.6875, 0.8906, 0.0, 0.9063, 0.0625, 0.875, 0.0625, 0.875, 0.1875, 0.875, 0.25, 0.8438, 0.25, 0.8438, 0.1875, 0.875, 0.5, 0.875, 0.5625, 0.8438, 0.5625, 0.8438, 0.5, 0.875, 0.125, 0.875, 0.1875, 0.8438, 0.1875, 0.8438, 0.125, 0.875, 0.4375, 0.875, 0.5, 0.8438, 0.5, 0.8438, 0.4375, 0.875, 0.0625, 0.875, 0.125, 0.8438, 0.125, 0.8438, 0.0625, 0.875, 0.6875, 0.875, 0.75, 0.8438, 0.75, 0.8438, 0.6875, 0.8594, 0.0, 0.875, 0.0625, 0.8438, 0.0625, 0.875, 0.375, 0.875, 0.4375, 0.8438, 0.4375, 0.8438, 0.375, 0.875, 0.875, 0.875, 0.9375, 0.8438, 0.9375, 0.8438, 0.875, 0.875, 0.3125, 0.875, 0.375, 0.8438, 0.375, 0.8438, 0.3125, 0.875, 0.8125, 0.875, 0.875, 0.8438, 0.875, 0.8438, 0.8125, 0.875, 0.9375, 0.8594, 1.0, 0.8438, 0.9375, 0.875, 0.625, 0.875, 0.6875, 0.8438, 0.6875, 0.8438, 0.625, 0.875, 0.75, 0.875, 0.8125, 0.8438, 0.8125, 0.8438, 0.75, 0.875, 0.25, 0.875, 0.3125, 0.8438, 0.3125, 0.8438, 0.25, 0.875, 0.5625, 0.875, 0.625, 0.8438, 0.625, 0.8438, 0.5625, 0.8438, 0.875, 0.8438, 0.9375, 0.8125, 0.9375, 0.8125, 0.875, 0.8438, 0.3125, 0.8438, 0.375, 0.8125, 0.375, 0.8125, 0.3125, 0.8438, 0.8125, 0.8438, 0.875, 0.8125, 0.875, 0.8125, 0.8125, 0.8438, 0.9375, 0.8281, 1.0, 0.8125, 0.9375, 0.8438, 0.625, 0.8438, 0.6875, 0.8125, 0.6875, 0.8125, 0.625, 0.8438, 0.75, 0.8438, 0.8125, 0.8125, 0.8125, 0.8125, 0.75, 0.8438, 0.25, 0.8438, 0.3125, 0.8125, 0.3125, 0.8125, 0.25, 0.8438, 0.5625, 0.8438, 0.625, 0.8125, 0.625, 0.8125, 0.5625, 0.8438, 0.1875, 0.8438, 0.25, 0.8125, 0.25, 0.8125, 0.1875, 0.8438, 0.5, 0.8438, 0.5625, 0.8125, 0.5625, 0.8125, 0.5, 0.8438, 0.125, 0.8438, 0.1875, 0.8125, 0.1875, 0.8125, 0.125, 0.8438, 0.4375, 0.8438, 0.5, 0.8125, 0.5, 0.8125, 0.4375, 0.8438, 0.0625, 0.8438, 0.125, 0.8125, 0.125, 0.8125, 0.0625, 0.8438, 0.6875, 0.8438, 0.75, 0.8125, 0.75, 0.8125, 0.6875, 0.8281, 0.0, 0.8438, 0.0625, 0.8125, 0.0625, 0.8438, 0.375, 0.8438, 0.4375, 0.8125, 0.4375, 0.8125, 0.375, 0.8125, 0.125, 0.8125, 0.1875, 0.7812, 0.1875, 0.7812, 0.125, 0.8125, 0.4375, 0.8125, 0.5, 0.7812, 0.5, 0.7812, 0.4375, 0.8125, 0.0625, 0.8125, 0.125, 0.7812, 0.125, 0.7812, 0.0625, 0.8125, 0.6875, 0.8125, 0.75, 0.7812, 0.75, 0.7812, 0.6875, 0.7969, 0.0, 0.8125, 0.0625, 0.7812, 0.0625, 0.8125, 0.375, 0.8125, 0.4375, 0.7812, 0.4375, 0.7812, 0.375, 0.8125, 0.875, 0.8125, 0.9375, 0.7812, 0.9375, 0.7812, 0.875, 0.8125, 0.3125, 0.8125, 0.375, 0.7812, 0.375, 0.7812, 0.3125, 0.8125, 0.8125, 0.8125, 0.875, 0.7812, 0.875, 0.7812, 0.8125, 0.8125, 0.9375, 0.7969, 1.0, 0.7812, 0.9375, 0.8125, 0.625, 0.8125, 0.6875, 0.7812, 0.6875, 0.7812, 0.625, 0.8125, 0.75, 0.8125, 0.8125, 0.7812, 0.8125, 0.7812, 0.75, 0.8125, 0.25, 0.8125, 0.3125, 0.7812, 0.3125, 0.7812, 0.25, 0.8125, 0.5625, 0.8125, 0.625, 0.7812, 0.625, 0.7812, 0.5625, 0.8125, 0.1875, 0.8125, 0.25, 0.7812, 0.25, 0.7812, 0.1875, 0.8125, 0.5, 0.8125, 0.5625, 0.7812, 0.5625, 0.7812, 0.5, 0.7812, 0.8125, 0.7812, 0.875, 0.75, 0.875, 0.75, 0.8125, 0.7812, 0.9375, 0.7656, 1.0, 0.75, 0.9375, 0.7812, 0.625, 0.7812, 0.6875, 0.75, 0.6875, 0.75, 0.625, 0.7812, 0.75, 0.7812, 0.8125, 0.75, 0.8125, 0.75, 0.75, 0.7812, 0.25, 0.7812, 0.3125, 0.75, 0.3125, 0.75, 0.25, 0.7812, 0.5625, 0.7812, 0.625, 0.75, 0.625, 0.75, 0.5625, 0.7812, 0.1875, 0.7812, 0.25, 0.75, 0.25, 0.75, 0.1875, 0.7812, 0.5, 0.7812, 0.5625, 0.75, 0.5625, 0.75, 0.5, 0.7812, 0.125, 0.7812, 0.1875, 0.75, 0.1875, 0.75, 0.125, 0.7812, 0.4375, 0.7812, 0.5, 0.75, 0.5, 0.75, 0.4375, 0.7812, 0.0625, 0.7812, 0.125, 0.75, 0.125, 0.75, 0.0625, 0.7812, 0.6875, 0.7812, 0.75, 0.75, 0.75, 0.75, 0.6875, 0.7656, 0.0, 0.7812, 0.0625, 0.75, 0.0625, 0.7812, 0.375, 0.7812, 0.4375, 0.75, 0.4375, 0.75, 0.375, 0.7812, 0.875, 0.7812, 0.9375, 0.75, 0.9375, 0.75, 0.875, 0.7812, 0.3125, 0.7812, 0.375, 0.75, 0.375, 0.75, 0.3125])
me_cylinder.use_remesh_fix_poles = True
me_cylinder.use_remesh_preserve_attributes = False
me_cylinder.use_mirror_vertex_groups = False
me_cylinder.update()

# ---- objects
ob_cylinder = bpy.data.objects.new('Cylinder', me_cylinder)

# ---- transforms, parenting, visibility, modifiers, constraints
ob_cylinder.location = (0.0, 0.0, 0.0)
ob_cylinder.lineart.crease_threshold = 0.0

# ---- collection membership
col_collection.objects.link(ob_cylinder)

# ---- scene / render settings (as saved in the file)
scene.frame_start = 1; scene.frame_end = 250; scene.frame_set(1)
scene.render.engine = 'BLENDER_EEVEE_NEXT'
scene.cycles.use_denoising = False
scene.cycles.samples = 128
scene.cycles.sampling_pattern = 'TABULATED_SOBOL'
scene.cycles.use_adaptive_sampling = False
scene.cycles.use_light_tree = False
scene.view_settings.view_transform = 'Filmic'
bpy.context.view_layer.update()

# ---- added for rendering (the .blend has no active camera and no usable light): camera, sun
cam_auto = bpy.data.cameras.new('AutoCamera')
cam_auto.lens = 50.0
cam_auto.sensor_width = 36.0
cam_auto.clip_end = 1000.0
ob_auto_camera = bpy.data.objects.new('AutoCamera', cam_auto)
scene.collection.objects.link(ob_auto_camera)
ob_auto_camera.location = (8.49853, -10.1982, 9.96938)
ob_auto_camera.rotation_euler = (1.09748, -7.21219e-08, 0.694738)
scene.camera = ob_auto_camera
light_auto_sun = bpy.data.lights.new('AutoSun', 'SUN')
light_auto_sun.energy = 3.0
light_auto_sun.angle = 0.0523599
ob_auto_sun = bpy.data.objects.new('AutoSun', light_auto_sun)
scene.collection.objects.link(ob_auto_sun)
ob_auto_sun.rotation_euler = (0.872665, 0.174533, 0.523599)
bpy.context.view_layer.update()
